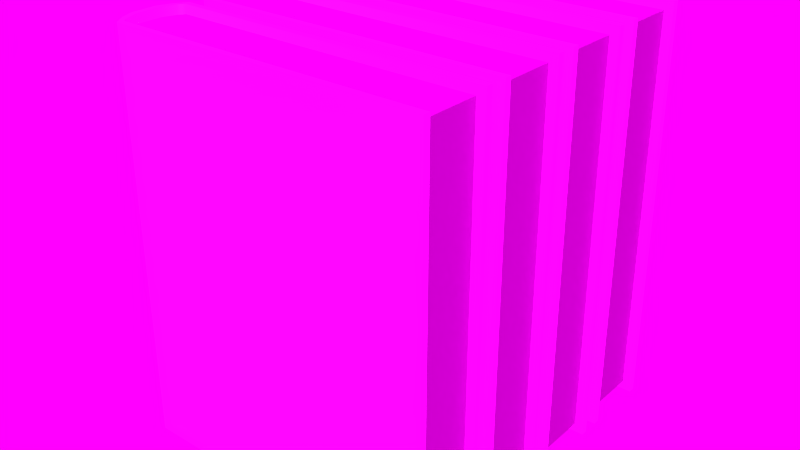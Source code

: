# Source: book.blend  (saved by Blender 2.93.20; exported with 4.5.12 LTS)
import bpy
from mathutils import Matrix  # noqa: F401  (used for matrix-valued properties, if any)

bpy.ops.wm.read_factory_settings(use_empty=True)
scene = bpy.context.scene
scene.name = 'Scene'

# ---- collections
col_collection_2 = bpy.data.collections.new('Collection 2'); scene.collection.children.link(col_collection_2)
col_collection_2_001 = bpy.data.collections.new('Collection 2.001'); scene.collection.children.link(col_collection_2_001)
col_collection_3 = bpy.data.collections.new('Collection 3'); scene.collection.children.link(col_collection_3)
col_collection_4 = bpy.data.collections.new('Collection 4'); scene.collection.children.link(col_collection_4)

# ---- images (referenced by path relative to the original .blend; pixels are not part of the script)
import os
ASSET_DIR = os.environ.get("B2B_ASSET_DIR", "")  # directory of the original .blend (textures are referenced by path, not embedded)
HERE = os.path.dirname(os.path.abspath(__file__))  # packed textures are extracted next to this script under _unpacked/

def load_image(name, relpath, width, height, colorspace="sRGB"):
    """Load a texture the original file referenced (path relative to the .blend, or extracted next to this script)."""
    p = next((c for c in (os.path.join(HERE, relpath), os.path.join(ASSET_DIR, relpath)) if relpath and os.path.exists(c)), "")
    if p:
        img = bpy.data.images.load(p, check_existing=True)
        img.name = name
    else:  # same state as the original file: an image datablock whose file is absent (Cycles renders it pink)
        img = bpy.data.images.new(name, width, height)
        img.source = "FILE"
        img.filepath = "//" + (relpath or name)
    img.colorspace_settings.name = colorspace
    return img
img_1278690406_1267376691__0_10611_jpg = load_image('1278690406_1267376691__0-10611.jpg', '1278690406_1267376691__0-10611.jpg', 1024, 1024, 'sRGB')
img_2999743831_0aeef6c2d3_b_nrm_jpg = load_image('2999743831_0aeef6c2d3_b_NRM.jpg', '2999743831_0aeef6c2d3_b_NRM.jpg', 1024, 1024, 'Non-Color')
img_2999743831_0aeef6c2d3_b_jpg_001 = load_image('2999743831_0aeef6c2d3_b.jpg.001', '2999743831_0aeef6c2d3_b.jpg', 1024, 1024, 'sRGB')
img_2999743831_0aeef6c2d3_b_nrm_jpg_001 = load_image('2999743831_0aeef6c2d3_b_NRM.jpg.001', '2999743831_0aeef6c2d3_b_NRM.jpg', 1024, 1024, 'Non-Color')
img_2999743831_0aeef6c2d3_b_jpg_002 = load_image('2999743831_0aeef6c2d3_b.jpg.002', '2999743831_0aeef6c2d3_b.jpg', 1024, 1024, 'sRGB')
img_1278690406_1267376691__0_10611_jpg_001 = load_image('1278690406_1267376691__0-10611.jpg.001', '1278690406_1267376691__0-10611.jpg', 1024, 1024, 'sRGB')
img_2999743831_0aeef6c2d3_b_nrm_jpg_002 = load_image('2999743831_0aeef6c2d3_b_NRM.jpg.002', '2999743831_0aeef6c2d3_b_NRM.jpg', 1024, 1024, 'Non-Color')
img_2999743831_0aeef6c2d3_b_jpg_003 = load_image('2999743831_0aeef6c2d3_b.jpg.003', '2999743831_0aeef6c2d3_b.jpg', 1024, 1024, 'sRGB')
img_1278690406_1267376691__0_10611_jpg_002 = load_image('1278690406_1267376691__0-10611.jpg.002', '1278690406_1267376691__0-10611.jpg', 1024, 1024, 'sRGB')
img_2999743831_0aeef6c2d3_b_nrm_jpg_003 = load_image('2999743831_0aeef6c2d3_b_NRM.jpg.003', '2999743831_0aeef6c2d3_b_NRM.jpg', 1024, 1024, 'Non-Color')
img_2999743831_0aeef6c2d3_b_jpg_004 = load_image('2999743831_0aeef6c2d3_b.jpg.004', '2999743831_0aeef6c2d3_b.jpg', 1024, 1024, 'sRGB')
img_1278690406_1267376691__0_10611_jpg_003 = load_image('1278690406_1267376691__0-10611.jpg.003', '1278690406_1267376691__0-10611.jpg', 1024, 1024, 'sRGB')
img_etnies_park_center_3k_hdr = load_image('Etnies_Park_Center_3k.hdr', 'Etnies_Park_Center_3k.hdr', 1024, 1024, 'Linear Rec.709')

# ---- materials (node trees are filled in below, after node groups)
mat_pasta = bpy.data.materials.new('pasta')
mat_paper = bpy.data.materials.new('paper')
mat_paper.displacement_method = 'DISPLACEMENT'
mat_paper.alpha_threshold = 0.0
mat_paper.roughness = 0.5
mat_paper_001 = bpy.data.materials.new('paper.001')
mat_paper_001.displacement_method = 'DISPLACEMENT'
mat_paper_001.alpha_threshold = 0.0
mat_paper_001.roughness = 0.5
mat_pasta_001 = bpy.data.materials.new('pasta.001')
mat_paper_002 = bpy.data.materials.new('paper.002')
mat_paper_002.displacement_method = 'DISPLACEMENT'
mat_paper_002.alpha_threshold = 0.0
mat_paper_002.roughness = 0.5
mat_pasta_002 = bpy.data.materials.new('pasta.002')
mat_paper_003 = bpy.data.materials.new('paper.003')
mat_paper_003.displacement_method = 'DISPLACEMENT'
mat_paper_003.alpha_threshold = 0.0
mat_paper_003.roughness = 0.5
mat_pasta_003 = bpy.data.materials.new('pasta.003')

# ---- material node trees
mat_pasta.use_nodes = True; mat_pasta.node_tree.nodes.clear()
_N = mat_pasta.node_tree.nodes; _L = mat_pasta.node_tree.links
n0 = _N.new('ShaderNodeBsdfPrincipled'); n0.name = 'Principled BSDF'; n0.location = (10, 300)
n0.distribution = 'GGX'
n0.subsurface_method = 'BURLEY'
n0.inputs[3].default_value = 1.45
n0.inputs[27].default_value = (0.0, 0.0, 0.0, 1.0)
n0.inputs[28].default_value = 1.0
n1 = _N.new('ShaderNodeOutputMaterial'); n1.name = 'Material Output'; n1.location = (300, 300)
n2 = _N.new('ShaderNodeTexImage'); n2.name = 'Image Texture'; n2.location = (-280, 280)
n2.image = img_1278690406_1267376691__0_10611_jpg
_L.new(n0.outputs[0], n1.inputs[0])
_L.new(n2.outputs[0], n0.inputs[0])
n1.is_active_output = True
mat_paper.use_nodes = True; mat_paper.node_tree.nodes.clear()
_N = mat_paper.node_tree.nodes; _L = mat_paper.node_tree.links
n0 = _N.new('ShaderNodeBsdfDiffuse'); n0.name = 'Diffuse BSDF'; n0.location = (155, 359)
n1 = _N.new('ShaderNodeOutputMaterial'); n1.name = 'Material Output'; n1.location = (404, 332)
n2 = _N.new('ShaderNodeTexImage'); n2.name = 'Image Texture.001'; n2.location = (-155, 108)
n2.width = 140
n2.image = img_2999743831_0aeef6c2d3_b_nrm_jpg
n3 = _N.new('ShaderNodeNormalMap'); n3.name = 'Normal Map'; n3.location = (62, 127)
n4 = _N.new('ShaderNodeTexImage'); n4.name = 'Image Texture'; n4.location = (-88, 376)
n4.width = 140
n4.image = img_2999743831_0aeef6c2d3_b_jpg_001
_L.new(n0.outputs[0], n1.inputs[0])
_L.new(n2.outputs[0], n3.inputs[1])
_L.new(n3.outputs[0], n0.inputs[2])
_L.new(n4.outputs[0], n0.inputs[0])
n1.is_active_output = True
mat_paper_001.use_nodes = True; mat_paper_001.node_tree.nodes.clear()
_N = mat_paper_001.node_tree.nodes; _L = mat_paper_001.node_tree.links
n0 = _N.new('ShaderNodeBsdfDiffuse'); n0.name = 'Diffuse BSDF'; n0.location = (155, 359)
n1 = _N.new('ShaderNodeOutputMaterial'); n1.name = 'Material Output'; n1.location = (404, 332)
n2 = _N.new('ShaderNodeTexImage'); n2.name = 'Image Texture.001'; n2.location = (-155, 108)
n2.width = 140
n2.image = img_2999743831_0aeef6c2d3_b_nrm_jpg_001
n3 = _N.new('ShaderNodeNormalMap'); n3.name = 'Normal Map'; n3.location = (62, 127)
n4 = _N.new('ShaderNodeTexImage'); n4.name = 'Image Texture'; n4.location = (-88, 376)
n4.width = 140
n4.image = img_2999743831_0aeef6c2d3_b_jpg_002
_L.new(n0.outputs[0], n1.inputs[0])
_L.new(n2.outputs[0], n3.inputs[1])
_L.new(n3.outputs[0], n0.inputs[2])
_L.new(n4.outputs[0], n0.inputs[0])
n1.is_active_output = True
mat_pasta_001.use_nodes = True; mat_pasta_001.node_tree.nodes.clear()
_N = mat_pasta_001.node_tree.nodes; _L = mat_pasta_001.node_tree.links
n0 = _N.new('ShaderNodeBsdfPrincipled'); n0.name = 'Principled BSDF'; n0.location = (10, 300)
n0.distribution = 'GGX'
n0.subsurface_method = 'BURLEY'
n0.inputs[3].default_value = 1.45
n0.inputs[27].default_value = (0.0, 0.0, 0.0, 1.0)
n0.inputs[28].default_value = 1.0
n1 = _N.new('ShaderNodeOutputMaterial'); n1.name = 'Material Output'; n1.location = (300, 300)
n2 = _N.new('ShaderNodeTexImage'); n2.name = 'Image Texture'; n2.location = (-280, 280)
n2.image = img_1278690406_1267376691__0_10611_jpg_001
_L.new(n0.outputs[0], n1.inputs[0])
_L.new(n2.outputs[0], n0.inputs[0])
n1.is_active_output = True
mat_paper_002.use_nodes = True; mat_paper_002.node_tree.nodes.clear()
_N = mat_paper_002.node_tree.nodes; _L = mat_paper_002.node_tree.links
n0 = _N.new('ShaderNodeBsdfDiffuse'); n0.name = 'Diffuse BSDF'; n0.location = (155, 359)
n1 = _N.new('ShaderNodeOutputMaterial'); n1.name = 'Material Output'; n1.location = (404, 332)
n2 = _N.new('ShaderNodeTexImage'); n2.name = 'Image Texture.001'; n2.location = (-155, 108)
n2.width = 140
n2.image = img_2999743831_0aeef6c2d3_b_nrm_jpg_002
n3 = _N.new('ShaderNodeNormalMap'); n3.name = 'Normal Map'; n3.location = (62, 127)
n4 = _N.new('ShaderNodeTexImage'); n4.name = 'Image Texture'; n4.location = (-88, 376)
n4.width = 140
n4.image = img_2999743831_0aeef6c2d3_b_jpg_003
_L.new(n0.outputs[0], n1.inputs[0])
_L.new(n2.outputs[0], n3.inputs[1])
_L.new(n3.outputs[0], n0.inputs[2])
_L.new(n4.outputs[0], n0.inputs[0])
n1.is_active_output = True
mat_pasta_002.use_nodes = True; mat_pasta_002.node_tree.nodes.clear()
_N = mat_pasta_002.node_tree.nodes; _L = mat_pasta_002.node_tree.links
n0 = _N.new('ShaderNodeBsdfPrincipled'); n0.name = 'Principled BSDF'; n0.location = (10, 300)
n0.distribution = 'GGX'
n0.subsurface_method = 'BURLEY'
n0.inputs[3].default_value = 1.45
n0.inputs[27].default_value = (0.0, 0.0, 0.0, 1.0)
n0.inputs[28].default_value = 1.0
n1 = _N.new('ShaderNodeOutputMaterial'); n1.name = 'Material Output'; n1.location = (300, 300)
n2 = _N.new('ShaderNodeTexImage'); n2.name = 'Image Texture'; n2.location = (-280, 280)
n2.image = img_1278690406_1267376691__0_10611_jpg_002
_L.new(n0.outputs[0], n1.inputs[0])
_L.new(n2.outputs[0], n0.inputs[0])
n1.is_active_output = True
mat_paper_003.use_nodes = True; mat_paper_003.node_tree.nodes.clear()
_N = mat_paper_003.node_tree.nodes; _L = mat_paper_003.node_tree.links
n0 = _N.new('ShaderNodeBsdfDiffuse'); n0.name = 'Diffuse BSDF'; n0.location = (155, 359)
n1 = _N.new('ShaderNodeOutputMaterial'); n1.name = 'Material Output'; n1.location = (404, 332)
n2 = _N.new('ShaderNodeTexImage'); n2.name = 'Image Texture.001'; n2.location = (-155, 108)
n2.width = 140
n2.image = img_2999743831_0aeef6c2d3_b_nrm_jpg_003
n3 = _N.new('ShaderNodeNormalMap'); n3.name = 'Normal Map'; n3.location = (62, 127)
n4 = _N.new('ShaderNodeTexImage'); n4.name = 'Image Texture'; n4.location = (-88, 376)
n4.width = 140
n4.image = img_2999743831_0aeef6c2d3_b_jpg_004
_L.new(n0.outputs[0], n1.inputs[0])
_L.new(n2.outputs[0], n3.inputs[1])
_L.new(n3.outputs[0], n0.inputs[2])
_L.new(n4.outputs[0], n0.inputs[0])
n1.is_active_output = True
mat_pasta_003.use_nodes = True; mat_pasta_003.node_tree.nodes.clear()
_N = mat_pasta_003.node_tree.nodes; _L = mat_pasta_003.node_tree.links
n0 = _N.new('ShaderNodeBsdfPrincipled'); n0.name = 'Principled BSDF'; n0.location = (10, 300)
n0.distribution = 'GGX'
n0.subsurface_method = 'BURLEY'
n0.inputs[3].default_value = 1.45
n0.inputs[27].default_value = (0.0, 0.0, 0.0, 1.0)
n0.inputs[28].default_value = 1.0
n1 = _N.new('ShaderNodeOutputMaterial'); n1.name = 'Material Output'; n1.location = (300, 300)
n2 = _N.new('ShaderNodeTexImage'); n2.name = 'Image Texture'; n2.location = (-280, 280)
n2.image = img_1278690406_1267376691__0_10611_jpg_003
_L.new(n0.outputs[0], n1.inputs[0])
_L.new(n2.outputs[0], n0.inputs[0])
n1.is_active_output = True

# ---- world
world_world_000 = bpy.data.worlds.new('World.000'); scene.world = world_world_000
world_world_000.use_nodes = True; world_world_000.node_tree.nodes.clear()
_N = world_world_000.node_tree.nodes; _L = world_world_000.node_tree.links
n0 = _N.new('ShaderNodeOutputWorld'); n0.name = 'World Output'; n0.location = (300, 300)
n1 = _N.new('ShaderNodeBackground'); n1.name = 'Background'; n1.location = (10, 300)
n2 = _N.new('ShaderNodeTexEnvironment'); n2.name = 'Environment Texture'; n2.location = (-177, 302)
n2.width = 140
n2.image = img_etnies_park_center_3k_hdr
_L.new(n1.outputs[0], n0.inputs[0])
_L.new(n2.outputs[0], n1.inputs[0])
n0.is_active_output = True
world_world_000.color = (1.0, 1.0, 1.0)
world_world_000.use_sun_shadow = False
world_world_000.sun_shadow_jitter_overblur = 0.0
world_world_000.light_settings.ao_factor = 0.5

# ---- meshes
me_cube_008 = bpy.data.meshes.new('Cube.008')
me_cube_008.from_pydata([(0.1455, -0.03347, 0.1784), (-0.1336, -0.03347, 0.1784), (-0.1359, -0.023, 0.1784), (-0.1455, -0.01101, 0.1784), (-0.1404, -0.01099, 0.1784), (-0.1287, -0.03347, 0.1784), (-0.141, -0.02303, 0.1784), (0.1377, -0.03347, 0.1784), (-0.1373, -0.02825, 0.1784), (-0.1323, -0.02824, 0.1784), (0.1455, -0.02755, 0.1784), (0.1377, -0.02756, 0.1783), (-0.1359, -0.023, 0.1704), (-0.1404, -0.01099, 0.1704), (0.1455, -0.02755, 0.1704), (-0.1323, -0.02824, 0.1704), (0.1377, -0.02756, 0.1704), (0.1455, -0.03347, 0.1704), (-0.1336, -0.03347, 0.1704), (-0.1287, -0.03347, 0.1704), (-0.1455, -0.01101, 0.1704), (-0.141, -0.02303, 0.1703), (0.1377, -0.03347, 0.1704), (-0.1373, -0.02825, 0.1703), (0.1455, 0.03347, 0.1784), (-0.1336, 0.03347, 0.1784), (-0.1359, 0.023, 0.1784), (-0.1404, 0.0, 0.1784), (-0.1455, 0.01101, 0.1784), (-0.1455, 0.0, 0.1784), (-0.1404, 0.01099, 0.1784), (-0.1287, 0.03347, 0.1784), (-0.141, 0.02303, 0.1784), (0.1377, 0.03347, 0.1784), (-0.1373, 0.02825, 0.1784), (-0.1323, 0.02824, 0.1784), (0.1455, 0.02755, 0.1784), (0.1377, 0.02756, 0.1783), (-0.1359, 0.023, 0.1704), (-0.1404, 0.0, 0.1704), (-0.1404, 0.01099, 0.1704), (0.1455, 0.02755, 0.1704), (-0.1323, 0.02824, 0.1704), (0.1377, 0.02756, 0.1704), (0.1455, 0.03347, 0.1704), (-0.1336, 0.03347, 0.1704), (-0.1287, 0.03347, 0.1704), (-0.1455, 0.01101, 0.1704), (-0.1455, 0.0, 0.1704), (-0.141, 0.02303, 0.1703), (0.1377, 0.03347, 0.1704), (-0.1373, 0.02825, 0.1703), (0.1455, -0.03347, -0.1784), (-0.1336, -0.03347, -0.1784), (-0.1359, -0.023, -0.1784), (-0.1455, -0.01101, -0.1784), (-0.1404, -0.01099, -0.1784), (-0.1287, -0.03347, -0.1784), (-0.141, -0.02303, -0.1784), (0.1377, -0.03347, -0.1784), (-0.1373, -0.02825, -0.1784), (-0.1323, -0.02824, -0.1784), (0.1455, -0.02755, -0.1784), (0.1377, -0.02756, -0.1783), (-0.1359, -0.023, -0.1704), (-0.1404, -0.01099, -0.1704), (0.1455, -0.02755, -0.1704), (-0.1323, -0.02824, -0.1704), (0.1377, -0.02756, -0.1704), (0.1455, -0.03347, -0.1704), (-0.1336, -0.03347, -0.1704), (-0.1287, -0.03347, -0.1704), (-0.1455, -0.01101, -0.1704), (-0.141, -0.02303, -0.1703), (0.1377, -0.03347, -0.1704), (-0.1373, -0.02825, -0.1703), (0.1455, 0.03347, -0.1784), (-0.1336, 0.03347, -0.1784), (-0.1359, 0.023, -0.1784), (-0.1404, 0.0, -0.1784), (-0.1455, 0.01101, -0.1784), (-0.1455, 0.0, -0.1784), (-0.1404, 0.01099, -0.1784), (-0.1287, 0.03347, -0.1784), (-0.141, 0.02303, -0.1784), (0.1377, 0.03347, -0.1784), (-0.1373, 0.02825, -0.1784), (-0.1323, 0.02824, -0.1784), (0.1455, 0.02755, -0.1784), (0.1377, 0.02756, -0.1783), (-0.1359, 0.023, -0.1704), (-0.1404, 0.0, -0.1704), (-0.1404, 0.01099, -0.1704), (0.1455, 0.02755, -0.1704), (-0.1323, 0.02824, -0.1704), (0.1377, 0.02756, -0.1704), (0.1455, 0.03347, -0.1704), (-0.1336, 0.03347, -0.1704), (-0.1287, 0.03347, -0.1704), (-0.1455, 0.01101, -0.1704), (-0.1455, 0.0, -0.1704), (-0.141, 0.02303, -0.1703), (0.1377, 0.03347, -0.1704), (-0.1373, 0.02825, -0.1703)], [], [(6, 4, 3), (15, 2, 9), (3, 48, 20), (13, 27, 4), (6, 20, 21), (11, 15, 9), (4, 29, 3), (23, 6, 21), (14, 11, 10), (21, 75, 23), (23, 70, 18), (48, 72, 20), (8, 2, 6), (17, 74, 69), (1, 9, 8), (18, 8, 23), (0, 11, 7), (5, 11, 9), (2, 13, 4), (20, 73, 21), (1, 19, 5), (0, 14, 10), (5, 22, 7), (7, 17, 0), (14, 69, 66), (19, 70, 71), (68, 14, 66), (98, 50, 102), (32, 30, 26), (26, 42, 35), (48, 28, 47), (27, 40, 30), (47, 32, 49), (37, 42, 43), (29, 30, 28), (51, 32, 34), (37, 41, 36), (51, 101, 49), (51, 97, 103), (47, 100, 48), (34, 26, 35), (102, 44, 96), (25, 35, 31), (45, 34, 25), (37, 24, 33), (31, 37, 33), (26, 40, 38), (49, 99, 47), (46, 25, 31), (41, 24, 36), (50, 31, 33), (44, 33, 24), (96, 41, 93), (97, 46, 98), (41, 95, 93), (58, 56, 54), (54, 67, 61), (100, 55, 72), (79, 65, 56), (72, 58, 73), (63, 67, 68), (81, 56, 55), (75, 58, 60), (63, 66, 62), (60, 54, 61), (53, 61, 57), (70, 60, 53), (63, 52, 59), (57, 63, 59), (54, 65, 64), (71, 53, 57), (66, 52, 62), (74, 57, 59), (69, 59, 52), (84, 82, 80), (94, 78, 87), (80, 100, 99), (92, 79, 82), (84, 99, 101), (89, 94, 87), (82, 81, 80), (103, 84, 101), (93, 89, 88), (86, 78, 84), (77, 87, 86), (97, 86, 103), (76, 89, 85), (83, 89, 87), (78, 92, 82), (77, 98, 83), (76, 93, 88), (83, 102, 85), (85, 96, 76), (22, 71, 74), (6, 2, 4), (13, 39, 27), (6, 3, 20), (4, 27, 29), (23, 8, 6), (21, 73, 75), (23, 75, 70), (8, 9, 2), (17, 22, 74), (1, 5, 9), (18, 1, 8), (0, 10, 11), (5, 7, 11), (20, 72, 73), (1, 18, 19), (0, 17, 14), (5, 19, 22), (7, 22, 17), (14, 17, 69), (19, 18, 70), (32, 28, 30), (26, 38, 42), (27, 39, 40), (37, 35, 42), (29, 27, 30), (37, 43, 41), (34, 32, 26), (25, 34, 35), (37, 36, 24), (31, 35, 37), (26, 30, 40), (41, 44, 24), (96, 44, 41), (41, 43, 95), (72, 55, 58), (71, 70, 53), (66, 69, 52), (74, 71, 57), (69, 74, 59), (93, 95, 89), (76, 96, 93), (22, 19, 71), (3, 29, 48), (48, 100, 72), (48, 29, 28), (47, 28, 32), (51, 49, 32), (51, 103, 101), (51, 45, 97), (47, 99, 100), (45, 51, 34), (49, 101, 99), (46, 45, 25), (100, 81, 55), (81, 79, 56), (75, 73, 58), (63, 68, 66), (53, 60, 61), (70, 75, 60), (57, 61, 63), (84, 78, 82), (80, 81, 100), (84, 80, 99), (82, 79, 81), (103, 86, 84), (97, 77, 86), (76, 88, 89), (85, 102, 96), (15, 12, 2), (11, 16, 15), (14, 16, 11), (2, 12, 13), (68, 16, 14), (98, 46, 50), (102, 50, 44), (50, 46, 31), (44, 50, 33), (97, 45, 46), (58, 55, 56), (54, 64, 67), (79, 91, 65), (63, 61, 67), (60, 58, 54), (63, 62, 52), (54, 56, 65), (94, 90, 78), (92, 91, 79), (89, 95, 94), (86, 87, 78), (77, 83, 87), (83, 85, 89), (78, 90, 92), (77, 97, 98), (83, 98, 102)])
me_cube_008.polygons.foreach_set('use_smooth', [True] * 188)
_uv = me_cube_008.uv_layers.new(name='UVMap')
_uv.uv.foreach_set('vector', [0.469, 0.03674, 0.4896, 0.02263, 0.4918, 0.03552, 0.4477, 0.009177, 0.4636, 0.02634, 0.4495, 0.02804, 0.4918, 0.03552, 0.5114, 0.05344, 0.4921, 0.05384, 0.4884, 0.0007736, 0.5119, 0.02152, 0.4896, 0.02263, 0.469, 0.03674, 0.4921, 0.05384, 0.4701, 0.05507, 0.02639, 0.01107, 0.4477, 0.009177, 0.4495, 0.02804, 0.4896, 0.02263, 0.5117, 0.03402, 0.4918, 0.03552, 0.4594, 0.0557, 0.469, 0.03674, 0.4701, 0.05507, 0.01383, 0.0292, 0.02639, 0.01107, 0.02226, 0.02299, 0.4701, 0.05507, 0.448, 0.9452, 0.4594, 0.0557, 0.4594, 0.0557, 0.4377, 0.9433, 0.4492, 0.05684, 0.5114, 0.05344, 0.4808, 0.9491, 0.4921, 0.05384, 0.4578, 0.03765, 0.4636, 0.02634, 0.469, 0.03674, 0.02215, 0.0344, 0.03014, 0.9665, 0.02046, 0.9661, 0.4477, 0.04155, 0.4495, 0.02804, 0.4578, 0.03765, 0.4492, 0.05684, 0.4578, 0.03765, 0.4594, 0.0557, 0.02414, 0.02525, 0.02639, 0.01107, 0.03101, 0.02203, 0.4405, 0.04043, 0.02639, 0.01107, 0.4495, 0.02804, 0.4636, 0.02634, 0.4884, 0.0007736, 0.4896, 0.02263, 0.4921, 0.05384, 0.4587, 0.9465, 0.4701, 0.05507, 0.4477, 0.04155, 0.4405, 0.05706, 0.4405, 0.04043, 0.02414, 0.02525, 0.01383, 0.0292, 0.02226, 0.02299, 0.4405, 0.04043, 0.03177, 0.03484, 0.03101, 0.02203, 0.03101, 0.02203, 0.02215, 0.0344, 0.02414, 0.02525, 0.01383, 0.0292, 0.02046, 0.9661, 0.0118, 0.9705, 0.4405, 0.05706, 0.4377, 0.9433, 0.429, 0.9425, 0.0, 0.9986, 0.01383, 0.0292, 0.0118, 0.9705, 0.5716, 0.9465, 0.9682, 0.03349, 0.968, 0.9656, 0.5543, 0.03914, 0.5342, 0.02389, 0.5601, 0.02906, 0.5601, 0.02906, 0.5765, 0.01281, 0.5741, 0.03155, 0.5114, 0.05344, 0.5315, 0.03663, 0.5307, 0.05491, 0.5119, 0.02152, 0.5362, 0.00213, 0.5342, 0.02389, 0.5307, 0.05491, 0.5543, 0.03914, 0.5526, 0.05737, 0.9744, 0.01004, 0.5765, 0.01281, 0.997, 0.001249, 0.5117, 0.03402, 0.5342, 0.02389, 0.5315, 0.03663, 0.5633, 0.05861, 0.5543, 0.03914, 0.5655, 0.04068, 0.9744, 0.01004, 0.9863, 0.02885, 0.9781, 0.02218, 0.5633, 0.05861, 0.5417, 0.9488, 0.5526, 0.05737, 0.5633, 0.05861, 0.5628, 0.9468, 0.5525, 0.9481, 0.5307, 0.05491, 0.5002, 0.9506, 0.5114, 0.05344, 0.5655, 0.04068, 0.5601, 0.02906, 0.5741, 0.03155, 0.968, 0.9656, 0.9778, 0.03358, 0.9776, 0.9657, 0.5754, 0.04515, 0.5741, 0.03155, 0.5827, 0.04444, 0.5735, 0.06033, 0.5655, 0.04068, 0.5754, 0.04515, 0.9744, 0.01004, 0.9762, 0.02433, 0.9694, 0.02073, 0.5827, 0.04444, 0.9744, 0.01004, 0.9694, 0.02073, 0.5601, 0.02906, 0.5362, 0.00213, 0.5636, 0.008508, 0.5526, 0.05737, 0.5196, 0.9502, 0.5307, 0.05491, 0.5821, 0.06105, 0.5754, 0.04515, 0.5827, 0.04444, 0.9863, 0.02885, 0.9762, 0.02433, 0.9781, 0.02218, 0.9682, 0.03349, 0.5827, 0.04444, 0.9694, 0.02073, 0.9778, 0.03358, 0.9694, 0.02073, 0.9762, 0.02433, 0.9776, 0.9657, 0.9863, 0.02885, 0.9861, 0.9707, 0.5628, 0.9468, 0.5821, 0.06105, 0.5716, 0.9465, 0.9863, 0.02885, 0.997, 0.9994, 0.9861, 0.9707, 0.4569, 0.9649, 0.4772, 0.9804, 0.451, 0.9751, 0.451, 0.9751, 0.4343, 0.9916, 0.4369, 0.9725, 0.5002, 0.9506, 0.4799, 0.9675, 0.4808, 0.9491, 0.4996, 0.9828, 0.4752, 1.002, 0.4772, 0.9804, 0.4808, 0.9491, 0.4569, 0.9649, 0.4587, 0.9465, 0.02353, 0.9901, 0.4343, 0.9916, 0.0, 0.9986, 0.4998, 0.9702, 0.4772, 0.9804, 0.4799, 0.9675, 0.448, 0.9452, 0.4569, 0.9649, 0.4456, 0.9633, 0.02353, 0.9901, 0.0118, 0.9705, 0.01996, 0.9776, 0.4456, 0.9633, 0.451, 0.9751, 0.4369, 0.9725, 0.4356, 0.9586, 0.4369, 0.9725, 0.4282, 0.9593, 0.4377, 0.9433, 0.4456, 0.9633, 0.4356, 0.9586, 0.02353, 0.9901, 0.02197, 0.9755, 0.02877, 0.9793, 0.4282, 0.9593, 0.02353, 0.9901, 0.02877, 0.9793, 0.451, 0.9751, 0.4752, 1.002, 0.4474, 0.996, 0.429, 0.9425, 0.4356, 0.9586, 0.4282, 0.9593, 0.0118, 0.9705, 0.02197, 0.9755, 0.01996, 0.9776, 0.03014, 0.9665, 0.4282, 0.9593, 0.02877, 0.9793, 0.02046, 0.9661, 0.02877, 0.9793, 0.02197, 0.9755, 0.5429, 0.9673, 0.5222, 0.9816, 0.5199, 0.9686, 0.5646, 0.9953, 0.5485, 0.9778, 0.5627, 0.976, 0.5199, 0.9686, 0.5002, 0.9506, 0.5196, 0.9502, 0.5234, 1.004, 0.4996, 0.9828, 0.5222, 0.9816, 0.5429, 0.9673, 0.5196, 0.9502, 0.5417, 0.9488, 0.9738, 0.9896, 0.5646, 0.9953, 0.5627, 0.976, 0.5222, 0.9816, 0.4998, 0.9702, 0.5199, 0.9686, 0.5525, 0.9481, 0.5429, 0.9673, 0.5417, 0.9488, 0.9861, 0.9707, 0.9738, 0.9896, 0.9778, 0.9772, 0.5543, 0.9663, 0.5485, 0.9778, 0.5429, 0.9673, 0.5644, 0.9623, 0.5627, 0.976, 0.5543, 0.9663, 0.5628, 0.9468, 0.5543, 0.9663, 0.5525, 0.9481, 0.9758, 0.975, 0.9738, 0.9896, 0.9689, 0.9785, 0.5718, 0.9633, 0.9738, 0.9896, 0.5627, 0.976, 0.5485, 0.9778, 0.5234, 1.004, 0.5222, 0.9816, 0.5644, 0.9623, 0.5716, 0.9465, 0.5718, 0.9633, 0.9758, 0.975, 0.9861, 0.9707, 0.9778, 0.9772, 0.5718, 0.9633, 0.968, 0.9656, 0.9689, 0.9785, 0.9689, 0.9785, 0.9776, 0.9657, 0.9758, 0.975, 0.03177, 0.03484, 0.429, 0.9425, 0.03014, 0.9665, 0.469, 0.03674, 0.4636, 0.02634, 0.4896, 0.02263, 0.4884, 0.0007736, 0.5123, 0.0, 0.5119, 0.02152, 0.469, 0.03674, 0.4918, 0.03552, 0.4921, 0.05384, 0.4896, 0.02263, 0.5119, 0.02152, 0.5117, 0.03402, 0.4594, 0.0557, 0.4578, 0.03765, 0.469, 0.03674, 0.4701, 0.05507, 0.4587, 0.9465, 0.448, 0.9452, 0.4594, 0.0557, 0.448, 0.9452, 0.4377, 0.9433, 0.4578, 0.03765, 0.4495, 0.02804, 0.4636, 0.02634, 0.02215, 0.0344, 0.03177, 0.03484, 0.03014, 0.9665, 0.4477, 0.04155, 0.4405, 0.04043, 0.4495, 0.02804, 0.4492, 0.05684, 0.4477, 0.04155, 0.4578, 0.03765, 0.02414, 0.02525, 0.02226, 0.02299, 0.02639, 0.01107, 0.4405, 0.04043, 0.03101, 0.02203, 0.02639, 0.01107, 0.4921, 0.05384, 0.4808, 0.9491, 0.4587, 0.9465, 0.4477, 0.04155, 0.4492, 0.05684, 0.4405, 0.05706, 0.02414, 0.02525, 0.02215, 0.0344, 0.01383, 0.0292, 0.4405, 0.04043, 0.4405, 0.05706, 0.03177, 0.03484, 0.03101, 0.02203, 0.03177, 0.03484, 0.02215, 0.0344, 0.01383, 0.0292, 0.02215, 0.0344, 0.02046, 0.9661, 0.4405, 0.05706, 0.4492, 0.05684, 0.4377, 0.9433, 0.5543, 0.03914, 0.5315, 0.03663, 0.5342, 0.02389, 0.5601, 0.02906, 0.5636, 0.008508, 0.5765, 0.01281, 0.5119, 0.02152, 0.5123, 0.0, 0.5362, 0.00213, 0.9744, 0.01004, 0.5741, 0.03155, 0.5765, 0.01281, 0.5117, 0.03402, 0.5119, 0.02152, 0.5342, 0.02389, 0.9744, 0.01004, 0.997, 0.001249, 0.9863, 0.02885, 0.5655, 0.04068, 0.5543, 0.03914, 0.5601, 0.02906, 0.5754, 0.04515, 0.5655, 0.04068, 0.5741, 0.03155, 0.9744, 0.01004, 0.9781, 0.02218, 0.9762, 0.02433, 0.5827, 0.04444, 0.5741, 0.03155, 0.9744, 0.01004, 0.5601, 0.02906, 0.5342, 0.02389, 0.5362, 0.00213, 0.9863, 0.02885, 0.9778, 0.03358, 0.9762, 0.02433, 0.9776, 0.9657, 0.9778, 0.03358, 0.9863, 0.02885, 0.9863, 0.02885, 0.997, 0.001249, 0.997, 0.9994, 0.4808, 0.9491, 0.4799, 0.9675, 0.4569, 0.9649, 0.429, 0.9425, 0.4377, 0.9433, 0.4356, 0.9586, 0.0118, 0.9705, 0.02046, 0.9661, 0.02197, 0.9755, 0.03014, 0.9665, 0.429, 0.9425, 0.4282, 0.9593, 0.02046, 0.9661, 0.03014, 0.9665, 0.02877, 0.9793, 0.9861, 0.9707, 0.997, 0.9994, 0.9738, 0.9896, 0.9758, 0.975, 0.9776, 0.9657, 0.9861, 0.9707, 0.03177, 0.03484, 0.4405, 0.05706, 0.429, 0.9425, 0.4918, 0.03552, 0.5117, 0.03402, 0.5114, 0.05344, 0.5114, 0.05344, 0.5002, 0.9506, 0.4808, 0.9491, 0.5114, 0.05344, 0.5117, 0.03402, 0.5315, 0.03663, 0.5307, 0.05491, 0.5315, 0.03663, 0.5543, 0.03914, 0.5633, 0.05861, 0.5526, 0.05737, 0.5543, 0.03914, 0.5633, 0.05861, 0.5525, 0.9481, 0.5417, 0.9488, 0.5633, 0.05861, 0.5735, 0.06033, 0.5628, 0.9468, 0.5307, 0.05491, 0.5196, 0.9502, 0.5002, 0.9506, 0.5735, 0.06033, 0.5633, 0.05861, 0.5655, 0.04068, 0.5526, 0.05737, 0.5417, 0.9488, 0.5196, 0.9502, 0.5821, 0.06105, 0.5735, 0.06033, 0.5754, 0.04515, 0.5002, 0.9506, 0.4998, 0.9702, 0.4799, 0.9675, 0.4998, 0.9702, 0.4996, 0.9828, 0.4772, 0.9804, 0.448, 0.9452, 0.4587, 0.9465, 0.4569, 0.9649, 0.02353, 0.9901, 0.0, 0.9986, 0.0118, 0.9705, 0.4356, 0.9586, 0.4456, 0.9633, 0.4369, 0.9725, 0.4377, 0.9433, 0.448, 0.9452, 0.4456, 0.9633, 0.4282, 0.9593, 0.4369, 0.9725, 0.02353, 0.9901, 0.5429, 0.9673, 0.5485, 0.9778, 0.5222, 0.9816, 0.5199, 0.9686, 0.4998, 0.9702, 0.5002, 0.9506, 0.5429, 0.9673, 0.5199, 0.9686, 0.5196, 0.9502, 0.5222, 0.9816, 0.4996, 0.9828, 0.4998, 0.9702, 0.5525, 0.9481, 0.5543, 0.9663, 0.5429, 0.9673, 0.5628, 0.9468, 0.5644, 0.9623, 0.5543, 0.9663, 0.9758, 0.975, 0.9778, 0.9772, 0.9738, 0.9896, 0.9689, 0.9785, 0.968, 0.9656, 0.9776, 0.9657, 0.4477, 0.009177, 0.4607, 0.005595, 0.4636, 0.02634, 0.02639, 0.01107, 0.004063, 0.001018, 0.4477, 0.009177, 0.01383, 0.0292, 0.004063, 0.001018, 0.02639, 0.01107, 0.4636, 0.02634, 0.4607, 0.005595, 0.4884, 0.0007736, 0.0, 0.9986, 0.004063, 0.001018, 0.01383, 0.0292, 0.5716, 0.9465, 0.5821, 0.06105, 0.9682, 0.03349, 0.968, 0.9656, 0.9682, 0.03349, 0.9778, 0.03358, 0.9682, 0.03349, 0.5821, 0.06105, 0.5827, 0.04444, 0.9778, 0.03358, 0.9682, 0.03349, 0.9694, 0.02073, 0.5628, 0.9468, 0.5735, 0.06033, 0.5821, 0.06105, 0.4569, 0.9649, 0.4799, 0.9675, 0.4772, 0.9804, 0.451, 0.9751, 0.4474, 0.996, 0.4343, 0.9916, 0.4996, 0.9828, 0.4993, 1.004, 0.4752, 1.002, 0.02353, 0.9901, 0.4369, 0.9725, 0.4343, 0.9916, 0.4456, 0.9633, 0.4569, 0.9649, 0.451, 0.9751, 0.02353, 0.9901, 0.01996, 0.9776, 0.02197, 0.9755, 0.451, 0.9751, 0.4772, 0.9804, 0.4752, 1.002, 0.5646, 0.9953, 0.5514, 0.9989, 0.5485, 0.9778, 0.5234, 1.004, 0.4993, 1.004, 0.4996, 0.9828, 0.9738, 0.9896, 0.997, 0.9994, 0.5646, 0.9953, 0.5543, 0.9663, 0.5627, 0.976, 0.5485, 0.9778, 0.5644, 0.9623, 0.5718, 0.9633, 0.5627, 0.976, 0.5718, 0.9633, 0.9689, 0.9785, 0.9738, 0.9896, 0.5485, 0.9778, 0.5514, 0.9989, 0.5234, 1.004, 0.5644, 0.9623, 0.5628, 0.9468, 0.5716, 0.9465, 0.5718, 0.9633, 0.5716, 0.9465, 0.968, 0.9656])
me_cube_008.materials.append(mat_pasta)
me_cube_008.use_remesh_preserve_volume = False
me_cube_008.use_remesh_preserve_attributes = False
me_cube_008.use_mirror_vertex_groups = False
me_cube_008.update()
me_cube_002 = bpy.data.meshes.new('Cube.002')
me_cube_002.from_pydata([(-0.1359, -0.023, 0.1704), (0.1377, -0.02165, 0.1704), (0.1377, -0.009806, 0.1704), (-0.1404, -0.01099, 0.1704), (-0.1323, -0.02824, 0.1704), (0.1377, -0.02756, 0.1704), (-0.1359, 0.023, 0.1704), (0.1377, 0.02165, 0.1704), (-0.1404, 0.0, 0.1704), (0.1377, 0.0, 0.1704), (0.1377, 0.009806, 0.1704), (-0.1404, 0.01099, 0.1704), (-0.1323, 0.02824, 0.1704), (0.1377, 0.02756, 0.1704), (-0.1359, -0.023, -0.1704), (0.1377, -0.02165, -0.1704), (0.1377, -0.009806, -0.1704), (-0.1404, -0.01099, -0.1704), (-0.1323, -0.02824, -0.1704), (0.1377, -0.02756, -0.1704), (-0.1359, 0.023, -0.1704), (0.1377, 0.02165, -0.1704), (-0.1404, 0.0, -0.1704), (0.1377, 0.0, -0.1704), (0.1377, 0.009806, -0.1704), (-0.1404, 0.01099, -0.1704), (-0.1323, 0.02824, -0.1704), (0.1377, 0.02756, -0.1704)], [], [(2, 8, 3), (4, 1, 0), (0, 2, 3), (16, 1, 15), (19, 1, 5), (23, 2, 16), (8, 10, 11), (12, 7, 13), (6, 10, 7), (7, 24, 21), (13, 21, 27), (10, 23, 24), (22, 16, 17), (18, 15, 19), (14, 16, 15), (24, 22, 25), (26, 21, 20), (20, 24, 25), (7, 10, 24), (10, 9, 23), (2, 9, 8), (4, 5, 1), (0, 1, 2), (16, 2, 1), (19, 15, 1), (23, 9, 2), (8, 9, 10), (12, 6, 7), (6, 11, 10), (13, 7, 21), (22, 23, 16), (18, 14, 15), (14, 17, 16), (24, 23, 22), (26, 27, 21), (20, 21, 24)])
me_cube_002.polygons.foreach_set('use_smooth', [True] * 36)
_uv = me_cube_002.uv_layers.new(name='UVMap')
_uv.uv.foreach_set('vector', [0.3749, 0.7702, 0.6137, 0.8258, 0.6137, 0.7635, 0.6077, 0.7554, 0.3758, 0.7928, 0.6109, 0.7851, 0.605, 0.7526, 0.37, 0.8275, 0.6088, 0.8207, 0.3732, 0.8203, 0.612, 0.7531, 0.3732, 0.7531, 0.3713, 0.7599, 0.6101, 0.7935, 0.6101, 0.7599, 0.3722, 0.8199, 0.6111, 0.7643, 0.3722, 0.7643, 0.6108, 0.7672, 0.3719, 0.8229, 0.6108, 0.8296, 0.6058, 0.7907, 0.3739, 0.7533, 0.3739, 0.7869, 0.6021, 0.8391, 0.367, 0.7643, 0.367, 0.8315, 0.6101, 0.823, 0.3713, 0.7558, 0.3713, 0.823, 0.6101, 0.7901, 0.3713, 0.7566, 0.3713, 0.7901, 0.6111, 0.8157, 0.3722, 0.76, 0.3722, 0.8157, 0.6293, 0.771, 0.3905, 0.8267, 0.6293, 0.8334, 0.6077, 0.7893, 0.3758, 0.7519, 0.3758, 0.7855, 0.604, 0.8469, 0.369, 0.772, 0.369, 0.8392, 0.3719, 0.7766, 0.6108, 0.8322, 0.6108, 0.7699, 0.6077, 0.754, 0.3758, 0.7914, 0.6109, 0.7837, 0.6079, 0.7603, 0.3729, 0.8352, 0.6117, 0.8285, 0.6101, 0.823, 0.6101, 0.7558, 0.3713, 0.7558, 0.6111, 0.8157, 0.6111, 0.76, 0.3722, 0.76, 0.3749, 0.7702, 0.3749, 0.8258, 0.6137, 0.8258, 0.6077, 0.7554, 0.3758, 0.7593, 0.3758, 0.7928, 0.605, 0.7526, 0.37, 0.7603, 0.37, 0.8275, 0.3732, 0.8203, 0.6121, 0.8203, 0.612, 0.7531, 0.3713, 0.7599, 0.3713, 0.7935, 0.6101, 0.7935, 0.3722, 0.8199, 0.6111, 0.8199, 0.6111, 0.7643, 0.6108, 0.7672, 0.3719, 0.7672, 0.3719, 0.8229, 0.6058, 0.7907, 0.6089, 0.761, 0.3739, 0.7533, 0.6021, 0.8391, 0.6059, 0.771, 0.367, 0.7643, 0.6101, 0.7901, 0.6101, 0.7566, 0.3713, 0.7566, 0.6293, 0.771, 0.3905, 0.771, 0.3905, 0.8267, 0.6077, 0.7893, 0.6109, 0.7596, 0.3758, 0.7519, 0.604, 0.8469, 0.6078, 0.7787, 0.369, 0.772, 0.3719, 0.7766, 0.3719, 0.8322, 0.6108, 0.8322, 0.6077, 0.754, 0.3758, 0.7579, 0.3758, 0.7914, 0.6079, 0.7603, 0.3729, 0.768, 0.3729, 0.8352])
me_cube_002.materials.append(mat_paper)
me_cube_002.use_remesh_preserve_volume = False
me_cube_002.use_remesh_preserve_attributes = False
me_cube_002.use_mirror_vertex_groups = False
me_cube_002.update()
me_cube_010 = bpy.data.meshes.new('Cube.010')
me_cube_010.from_pydata([(-0.1359, -0.023, 0.1704), (0.1377, -0.02165, 0.1704), (0.1377, -0.009806, 0.1704), (-0.1404, -0.01099, 0.1704), (-0.1323, -0.02824, 0.1704), (0.1377, -0.02756, 0.1704), (-0.1359, 0.023, 0.1704), (0.1377, 0.02165, 0.1704), (-0.1404, 0.0, 0.1704), (0.1377, 0.0, 0.1704), (0.1377, 0.009806, 0.1704), (-0.1404, 0.01099, 0.1704), (-0.1323, 0.02824, 0.1704), (0.1377, 0.02756, 0.1704), (-0.1359, -0.023, -0.1704), (0.1377, -0.02165, -0.1704), (0.1377, -0.009806, -0.1704), (-0.1404, -0.01099, -0.1704), (-0.1323, -0.02824, -0.1704), (0.1377, -0.02756, -0.1704), (-0.1359, 0.023, -0.1704), (0.1377, 0.02165, -0.1704), (-0.1404, 0.0, -0.1704), (0.1377, 0.0, -0.1704), (0.1377, 0.009806, -0.1704), (-0.1404, 0.01099, -0.1704), (-0.1323, 0.02824, -0.1704), (0.1377, 0.02756, -0.1704)], [], [(2, 8, 3), (4, 1, 0), (0, 2, 3), (16, 1, 15), (19, 1, 5), (23, 2, 16), (8, 10, 11), (12, 7, 13), (6, 10, 7), (7, 24, 21), (13, 21, 27), (10, 23, 24), (22, 16, 17), (18, 15, 19), (14, 16, 15), (24, 22, 25), (26, 21, 20), (20, 24, 25), (7, 10, 24), (10, 9, 23), (2, 9, 8), (4, 5, 1), (0, 1, 2), (16, 2, 1), (19, 15, 1), (23, 9, 2), (8, 9, 10), (12, 6, 7), (6, 11, 10), (13, 7, 21), (22, 23, 16), (18, 14, 15), (14, 17, 16), (24, 23, 22), (26, 27, 21), (20, 21, 24)])
me_cube_010.polygons.foreach_set('use_smooth', [True] * 36)
_uv = me_cube_010.uv_layers.new(name='UVMap')
_uv.uv.foreach_set('vector', [0.3749, 0.7702, 0.6137, 0.8258, 0.6137, 0.7635, 0.6077, 0.7554, 0.3758, 0.7928, 0.6109, 0.7851, 0.605, 0.7526, 0.37, 0.8275, 0.6088, 0.8207, 0.3732, 0.8203, 0.612, 0.7531, 0.3732, 0.7531, 0.3713, 0.7599, 0.6101, 0.7935, 0.6101, 0.7599, 0.3722, 0.8199, 0.6111, 0.7643, 0.3722, 0.7643, 0.6108, 0.7672, 0.3719, 0.8229, 0.6108, 0.8296, 0.6058, 0.7907, 0.3739, 0.7533, 0.3739, 0.7869, 0.6021, 0.8391, 0.367, 0.7643, 0.367, 0.8315, 0.6101, 0.823, 0.3713, 0.7558, 0.3713, 0.823, 0.6101, 0.7901, 0.3713, 0.7566, 0.3713, 0.7901, 0.6111, 0.8157, 0.3722, 0.76, 0.3722, 0.8157, 0.6293, 0.771, 0.3905, 0.8267, 0.6293, 0.8334, 0.6077, 0.7893, 0.3758, 0.7519, 0.3758, 0.7855, 0.604, 0.8469, 0.369, 0.772, 0.369, 0.8392, 0.3719, 0.7766, 0.6108, 0.8322, 0.6108, 0.7699, 0.6077, 0.754, 0.3758, 0.7914, 0.6109, 0.7837, 0.6079, 0.7603, 0.3729, 0.8352, 0.6117, 0.8285, 0.6101, 0.823, 0.6101, 0.7558, 0.3713, 0.7558, 0.6111, 0.8157, 0.6111, 0.76, 0.3722, 0.76, 0.3749, 0.7702, 0.3749, 0.8258, 0.6137, 0.8258, 0.6077, 0.7554, 0.3758, 0.7593, 0.3758, 0.7928, 0.605, 0.7526, 0.37, 0.7603, 0.37, 0.8275, 0.3732, 0.8203, 0.6121, 0.8203, 0.612, 0.7531, 0.3713, 0.7599, 0.3713, 0.7935, 0.6101, 0.7935, 0.3722, 0.8199, 0.6111, 0.8199, 0.6111, 0.7643, 0.6108, 0.7672, 0.3719, 0.7672, 0.3719, 0.8229, 0.6058, 0.7907, 0.6089, 0.761, 0.3739, 0.7533, 0.6021, 0.8391, 0.6059, 0.771, 0.367, 0.7643, 0.6101, 0.7901, 0.6101, 0.7566, 0.3713, 0.7566, 0.6293, 0.771, 0.3905, 0.771, 0.3905, 0.8267, 0.6077, 0.7893, 0.6109, 0.7596, 0.3758, 0.7519, 0.604, 0.8469, 0.6078, 0.7787, 0.369, 0.772, 0.3719, 0.7766, 0.3719, 0.8322, 0.6108, 0.8322, 0.6077, 0.754, 0.3758, 0.7579, 0.3758, 0.7914, 0.6079, 0.7603, 0.3729, 0.768, 0.3729, 0.8352])
me_cube_010.materials.append(mat_paper_001)
me_cube_010.use_remesh_preserve_volume = False
me_cube_010.use_remesh_preserve_attributes = False
me_cube_010.use_mirror_vertex_groups = False
me_cube_010.update()
me_cube_009 = bpy.data.meshes.new('Cube.009')
me_cube_009.from_pydata([(0.1455, -0.03347, 0.1784), (-0.1336, -0.03347, 0.1784), (-0.1359, -0.023, 0.1784), (-0.1455, -0.01101, 0.1784), (-0.1404, -0.01099, 0.1784), (-0.1287, -0.03347, 0.1784), (-0.141, -0.02303, 0.1784), (0.1377, -0.03347, 0.1784), (-0.1373, -0.02825, 0.1784), (-0.1323, -0.02824, 0.1784), (0.1455, -0.02755, 0.1784), (0.1377, -0.02756, 0.1783), (-0.1359, -0.023, 0.1704), (-0.1404, -0.01099, 0.1704), (0.1455, -0.02755, 0.1704), (-0.1323, -0.02824, 0.1704), (0.1377, -0.02756, 0.1704), (0.1455, -0.03347, 0.1704), (-0.1336, -0.03347, 0.1704), (-0.1287, -0.03347, 0.1704), (-0.1455, -0.01101, 0.1704), (-0.141, -0.02303, 0.1703), (0.1377, -0.03347, 0.1704), (-0.1373, -0.02825, 0.1703), (0.1455, 0.03347, 0.1784), (-0.1336, 0.03347, 0.1784), (-0.1359, 0.023, 0.1784), (-0.1404, 0.0, 0.1784), (-0.1455, 0.01101, 0.1784), (-0.1455, 0.0, 0.1784), (-0.1404, 0.01099, 0.1784), (-0.1287, 0.03347, 0.1784), (-0.141, 0.02303, 0.1784), (0.1377, 0.03347, 0.1784), (-0.1373, 0.02825, 0.1784), (-0.1323, 0.02824, 0.1784), (0.1455, 0.02755, 0.1784), (0.1377, 0.02756, 0.1783), (-0.1359, 0.023, 0.1704), (-0.1404, 0.0, 0.1704), (-0.1404, 0.01099, 0.1704), (0.1455, 0.02755, 0.1704), (-0.1323, 0.02824, 0.1704), (0.1377, 0.02756, 0.1704), (0.1455, 0.03347, 0.1704), (-0.1336, 0.03347, 0.1704), (-0.1287, 0.03347, 0.1704), (-0.1455, 0.01101, 0.1704), (-0.1455, 0.0, 0.1704), (-0.141, 0.02303, 0.1703), (0.1377, 0.03347, 0.1704), (-0.1373, 0.02825, 0.1703), (0.1455, -0.03347, -0.1784), (-0.1336, -0.03347, -0.1784), (-0.1359, -0.023, -0.1784), (-0.1455, -0.01101, -0.1784), (-0.1404, -0.01099, -0.1784), (-0.1287, -0.03347, -0.1784), (-0.141, -0.02303, -0.1784), (0.1377, -0.03347, -0.1784), (-0.1373, -0.02825, -0.1784), (-0.1323, -0.02824, -0.1784), (0.1455, -0.02755, -0.1784), (0.1377, -0.02756, -0.1783), (-0.1359, -0.023, -0.1704), (-0.1404, -0.01099, -0.1704), (0.1455, -0.02755, -0.1704), (-0.1323, -0.02824, -0.1704), (0.1377, -0.02756, -0.1704), (0.1455, -0.03347, -0.1704), (-0.1336, -0.03347, -0.1704), (-0.1287, -0.03347, -0.1704), (-0.1455, -0.01101, -0.1704), (-0.141, -0.02303, -0.1703), (0.1377, -0.03347, -0.1704), (-0.1373, -0.02825, -0.1703), (0.1455, 0.03347, -0.1784), (-0.1336, 0.03347, -0.1784), (-0.1359, 0.023, -0.1784), (-0.1404, 0.0, -0.1784), (-0.1455, 0.01101, -0.1784), (-0.1455, 0.0, -0.1784), (-0.1404, 0.01099, -0.1784), (-0.1287, 0.03347, -0.1784), (-0.141, 0.02303, -0.1784), (0.1377, 0.03347, -0.1784), (-0.1373, 0.02825, -0.1784), (-0.1323, 0.02824, -0.1784), (0.1455, 0.02755, -0.1784), (0.1377, 0.02756, -0.1783), (-0.1359, 0.023, -0.1704), (-0.1404, 0.0, -0.1704), (-0.1404, 0.01099, -0.1704), (0.1455, 0.02755, -0.1704), (-0.1323, 0.02824, -0.1704), (0.1377, 0.02756, -0.1704), (0.1455, 0.03347, -0.1704), (-0.1336, 0.03347, -0.1704), (-0.1287, 0.03347, -0.1704), (-0.1455, 0.01101, -0.1704), (-0.1455, 0.0, -0.1704), (-0.141, 0.02303, -0.1703), (0.1377, 0.03347, -0.1704), (-0.1373, 0.02825, -0.1703)], [], [(6, 4, 3), (15, 2, 9), (3, 48, 20), (13, 27, 4), (6, 20, 21), (11, 15, 9), (4, 29, 3), (23, 6, 21), (14, 11, 10), (21, 75, 23), (23, 70, 18), (48, 72, 20), (8, 2, 6), (17, 74, 69), (1, 9, 8), (18, 8, 23), (0, 11, 7), (5, 11, 9), (2, 13, 4), (20, 73, 21), (1, 19, 5), (0, 14, 10), (5, 22, 7), (7, 17, 0), (14, 69, 66), (19, 70, 71), (68, 14, 66), (98, 50, 102), (32, 30, 26), (26, 42, 35), (48, 28, 47), (27, 40, 30), (47, 32, 49), (37, 42, 43), (29, 30, 28), (51, 32, 34), (37, 41, 36), (51, 101, 49), (51, 97, 103), (47, 100, 48), (34, 26, 35), (102, 44, 96), (25, 35, 31), (45, 34, 25), (37, 24, 33), (31, 37, 33), (26, 40, 38), (49, 99, 47), (46, 25, 31), (41, 24, 36), (50, 31, 33), (44, 33, 24), (96, 41, 93), (97, 46, 98), (41, 95, 93), (58, 56, 54), (54, 67, 61), (100, 55, 72), (79, 65, 56), (72, 58, 73), (63, 67, 68), (81, 56, 55), (75, 58, 60), (63, 66, 62), (60, 54, 61), (53, 61, 57), (70, 60, 53), (63, 52, 59), (57, 63, 59), (54, 65, 64), (71, 53, 57), (66, 52, 62), (74, 57, 59), (69, 59, 52), (84, 82, 80), (94, 78, 87), (80, 100, 99), (92, 79, 82), (84, 99, 101), (89, 94, 87), (82, 81, 80), (103, 84, 101), (93, 89, 88), (86, 78, 84), (77, 87, 86), (97, 86, 103), (76, 89, 85), (83, 89, 87), (78, 92, 82), (77, 98, 83), (76, 93, 88), (83, 102, 85), (85, 96, 76), (22, 71, 74), (6, 2, 4), (13, 39, 27), (6, 3, 20), (4, 27, 29), (23, 8, 6), (21, 73, 75), (23, 75, 70), (8, 9, 2), (17, 22, 74), (1, 5, 9), (18, 1, 8), (0, 10, 11), (5, 7, 11), (20, 72, 73), (1, 18, 19), (0, 17, 14), (5, 19, 22), (7, 22, 17), (14, 17, 69), (19, 18, 70), (32, 28, 30), (26, 38, 42), (27, 39, 40), (37, 35, 42), (29, 27, 30), (37, 43, 41), (34, 32, 26), (25, 34, 35), (37, 36, 24), (31, 35, 37), (26, 30, 40), (41, 44, 24), (96, 44, 41), (41, 43, 95), (72, 55, 58), (71, 70, 53), (66, 69, 52), (74, 71, 57), (69, 74, 59), (93, 95, 89), (76, 96, 93), (22, 19, 71), (3, 29, 48), (48, 100, 72), (48, 29, 28), (47, 28, 32), (51, 49, 32), (51, 103, 101), (51, 45, 97), (47, 99, 100), (45, 51, 34), (49, 101, 99), (100, 81, 55), (81, 79, 56), (75, 73, 58), (53, 60, 61), (70, 75, 60), (63, 62, 52), (57, 61, 63), (80, 81, 100), (84, 80, 99), (82, 79, 81), (103, 86, 84), (97, 77, 86), (77, 97, 98), (83, 98, 102), (85, 102, 96), (15, 12, 2), (11, 16, 15), (14, 16, 11), (2, 12, 13), (68, 16, 14), (98, 46, 50), (102, 50, 44), (46, 45, 25), (50, 46, 31), (44, 50, 33), (97, 45, 46), (58, 55, 56), (54, 64, 67), (79, 91, 65), (63, 61, 67), (63, 68, 66), (60, 58, 54), (54, 56, 65), (84, 78, 82), (94, 90, 78), (92, 91, 79), (89, 95, 94), (86, 87, 78), (77, 83, 87), (76, 88, 89), (83, 85, 89), (78, 90, 92)])
me_cube_009.polygons.foreach_set('use_smooth', [True] * 188)
_uv = me_cube_009.uv_layers.new(name='UVMap')
_uv.uv.foreach_set('vector', [0.469, 0.03674, 0.4896, 0.02263, 0.4918, 0.03552, 0.4477, 0.009177, 0.4636, 0.02634, 0.4495, 0.02804, 0.4918, 0.03552, 0.5114, 0.05344, 0.4921, 0.05384, 0.4884, 0.0007736, 0.5119, 0.02152, 0.4896, 0.02263, 0.469, 0.03674, 0.4921, 0.05384, 0.4701, 0.05507, 0.02639, 0.01107, 0.4477, 0.009177, 0.4495, 0.02804, 0.4896, 0.02263, 0.5117, 0.03402, 0.4918, 0.03552, 0.4594, 0.0557, 0.469, 0.03674, 0.4701, 0.05507, 0.01383, 0.0292, 0.02639, 0.01107, 0.02226, 0.02299, 0.4701, 0.05507, 0.448, 0.9452, 0.4594, 0.0557, 0.4594, 0.0557, 0.4377, 0.9433, 0.4492, 0.05684, 0.5114, 0.05344, 0.4808, 0.9491, 0.4921, 0.05384, 0.4578, 0.03765, 0.4636, 0.02634, 0.469, 0.03674, 0.02215, 0.0344, 0.03014, 0.9665, 0.02046, 0.9661, 0.4477, 0.04155, 0.4495, 0.02804, 0.4578, 0.03765, 0.4492, 0.05684, 0.4578, 0.03765, 0.4594, 0.0557, 0.02414, 0.02525, 0.02639, 0.01107, 0.03101, 0.02203, 0.4405, 0.04043, 0.02639, 0.01107, 0.4495, 0.02804, 0.4636, 0.02634, 0.4884, 0.0007736, 0.4896, 0.02263, 0.4921, 0.05384, 0.4587, 0.9465, 0.4701, 0.05507, 0.4477, 0.04155, 0.4405, 0.05706, 0.4405, 0.04043, 0.02414, 0.02525, 0.01383, 0.0292, 0.02226, 0.02299, 0.4405, 0.04043, 0.03177, 0.03484, 0.03101, 0.02203, 0.03101, 0.02203, 0.02215, 0.0344, 0.02414, 0.02525, 0.01383, 0.0292, 0.02046, 0.9661, 0.0118, 0.9705, 0.4405, 0.05706, 0.4377, 0.9433, 0.429, 0.9425, 0.0, 0.9986, 0.01383, 0.0292, 0.0118, 0.9705, 0.5716, 0.9465, 0.9682, 0.03349, 0.968, 0.9656, 0.5543, 0.03914, 0.5342, 0.02389, 0.5601, 0.02906, 0.5601, 0.02906, 0.5765, 0.01281, 0.5741, 0.03155, 0.5114, 0.05344, 0.5315, 0.03663, 0.5307, 0.05491, 0.5119, 0.02152, 0.5362, 0.00213, 0.5342, 0.02389, 0.5307, 0.05491, 0.5543, 0.03914, 0.5526, 0.05737, 0.9744, 0.01004, 0.5765, 0.01281, 0.997, 0.001249, 0.5117, 0.03402, 0.5342, 0.02389, 0.5315, 0.03663, 0.5633, 0.05861, 0.5543, 0.03914, 0.5655, 0.04068, 0.9744, 0.01004, 0.9863, 0.02885, 0.9781, 0.02218, 0.5633, 0.05861, 0.5417, 0.9488, 0.5526, 0.05737, 0.5633, 0.05861, 0.5628, 0.9468, 0.5525, 0.9481, 0.5307, 0.05491, 0.5002, 0.9506, 0.5114, 0.05344, 0.5655, 0.04068, 0.5601, 0.02906, 0.5741, 0.03155, 0.968, 0.9656, 0.9778, 0.03358, 0.9776, 0.9657, 0.5754, 0.04515, 0.5741, 0.03155, 0.5827, 0.04444, 0.5735, 0.06033, 0.5655, 0.04068, 0.5754, 0.04515, 0.9744, 0.01004, 0.9762, 0.02433, 0.9694, 0.02073, 0.5827, 0.04444, 0.9744, 0.01004, 0.9694, 0.02073, 0.5601, 0.02906, 0.5362, 0.00213, 0.5636, 0.008508, 0.5526, 0.05737, 0.5196, 0.9502, 0.5307, 0.05491, 0.5821, 0.06105, 0.5754, 0.04515, 0.5827, 0.04444, 0.9863, 0.02885, 0.9762, 0.02433, 0.9781, 0.02218, 0.9682, 0.03349, 0.5827, 0.04444, 0.9694, 0.02073, 0.9778, 0.03358, 0.9694, 0.02073, 0.9762, 0.02433, 0.9776, 0.9657, 0.9863, 0.02885, 0.9861, 0.9707, 0.5628, 0.9468, 0.5821, 0.06105, 0.5716, 0.9465, 0.9863, 0.02885, 0.997, 0.9994, 0.9861, 0.9707, 0.4569, 0.9649, 0.4772, 0.9804, 0.451, 0.9751, 0.451, 0.9751, 0.4343, 0.9916, 0.4369, 0.9725, 0.5002, 0.9506, 0.4799, 0.9675, 0.4808, 0.9491, 0.4996, 0.9828, 0.4752, 1.002, 0.4772, 0.9804, 0.4808, 0.9491, 0.4569, 0.9649, 0.4587, 0.9465, 0.02353, 0.9901, 0.4343, 0.9916, 0.0, 0.9986, 0.4998, 0.9702, 0.4772, 0.9804, 0.4799, 0.9675, 0.448, 0.9452, 0.4569, 0.9649, 0.4456, 0.9633, 0.02353, 0.9901, 0.0118, 0.9705, 0.01996, 0.9776, 0.4456, 0.9633, 0.451, 0.9751, 0.4369, 0.9725, 0.4356, 0.9586, 0.4369, 0.9725, 0.4282, 0.9593, 0.4377, 0.9433, 0.4456, 0.9633, 0.4356, 0.9586, 0.02353, 0.9901, 0.02197, 0.9755, 0.02877, 0.9793, 0.4282, 0.9593, 0.02353, 0.9901, 0.02877, 0.9793, 0.451, 0.9751, 0.4752, 1.002, 0.4474, 0.996, 0.429, 0.9425, 0.4356, 0.9586, 0.4282, 0.9593, 0.0118, 0.9705, 0.02197, 0.9755, 0.01996, 0.9776, 0.03014, 0.9665, 0.4282, 0.9593, 0.02877, 0.9793, 0.02046, 0.9661, 0.02877, 0.9793, 0.02197, 0.9755, 0.5429, 0.9673, 0.5222, 0.9816, 0.5199, 0.9686, 0.5646, 0.9953, 0.5485, 0.9778, 0.5627, 0.976, 0.5199, 0.9686, 0.5002, 0.9506, 0.5196, 0.9502, 0.5234, 1.004, 0.4996, 0.9828, 0.5222, 0.9816, 0.5429, 0.9673, 0.5196, 0.9502, 0.5417, 0.9488, 0.9738, 0.9896, 0.5646, 0.9953, 0.5627, 0.976, 0.5222, 0.9816, 0.4998, 0.9702, 0.5199, 0.9686, 0.5525, 0.9481, 0.5429, 0.9673, 0.5417, 0.9488, 0.9861, 0.9707, 0.9738, 0.9896, 0.9778, 0.9772, 0.5543, 0.9663, 0.5485, 0.9778, 0.5429, 0.9673, 0.5644, 0.9623, 0.5627, 0.976, 0.5543, 0.9663, 0.5628, 0.9468, 0.5543, 0.9663, 0.5525, 0.9481, 0.9758, 0.975, 0.9738, 0.9896, 0.9689, 0.9785, 0.5718, 0.9633, 0.9738, 0.9896, 0.5627, 0.976, 0.5485, 0.9778, 0.5234, 1.004, 0.5222, 0.9816, 0.5644, 0.9623, 0.5716, 0.9465, 0.5718, 0.9633, 0.9758, 0.975, 0.9861, 0.9707, 0.9778, 0.9772, 0.5718, 0.9633, 0.968, 0.9656, 0.9689, 0.9785, 0.9689, 0.9785, 0.9776, 0.9657, 0.9758, 0.975, 0.03177, 0.03484, 0.429, 0.9425, 0.03014, 0.9665, 0.469, 0.03674, 0.4636, 0.02634, 0.4896, 0.02263, 0.4884, 0.0007736, 0.5123, 0.0, 0.5119, 0.02152, 0.469, 0.03674, 0.4918, 0.03552, 0.4921, 0.05384, 0.4896, 0.02263, 0.5119, 0.02152, 0.5117, 0.03402, 0.4594, 0.0557, 0.4578, 0.03765, 0.469, 0.03674, 0.4701, 0.05507, 0.4587, 0.9465, 0.448, 0.9452, 0.4594, 0.0557, 0.448, 0.9452, 0.4377, 0.9433, 0.4578, 0.03765, 0.4495, 0.02804, 0.4636, 0.02634, 0.02215, 0.0344, 0.03177, 0.03484, 0.03014, 0.9665, 0.4477, 0.04155, 0.4405, 0.04043, 0.4495, 0.02804, 0.4492, 0.05684, 0.4477, 0.04155, 0.4578, 0.03765, 0.02414, 0.02525, 0.02226, 0.02299, 0.02639, 0.01107, 0.4405, 0.04043, 0.03101, 0.02203, 0.02639, 0.01107, 0.4921, 0.05384, 0.4808, 0.9491, 0.4587, 0.9465, 0.4477, 0.04155, 0.4492, 0.05684, 0.4405, 0.05706, 0.02414, 0.02525, 0.02215, 0.0344, 0.01383, 0.0292, 0.4405, 0.04043, 0.4405, 0.05706, 0.03177, 0.03484, 0.03101, 0.02203, 0.03177, 0.03484, 0.02215, 0.0344, 0.01383, 0.0292, 0.02215, 0.0344, 0.02046, 0.9661, 0.4405, 0.05706, 0.4492, 0.05684, 0.4377, 0.9433, 0.5543, 0.03914, 0.5315, 0.03663, 0.5342, 0.02389, 0.5601, 0.02906, 0.5636, 0.008508, 0.5765, 0.01281, 0.5119, 0.02152, 0.5123, 0.0, 0.5362, 0.00213, 0.9744, 0.01004, 0.5741, 0.03155, 0.5765, 0.01281, 0.5117, 0.03402, 0.5119, 0.02152, 0.5342, 0.02389, 0.9744, 0.01004, 0.997, 0.001249, 0.9863, 0.02885, 0.5655, 0.04068, 0.5543, 0.03914, 0.5601, 0.02906, 0.5754, 0.04515, 0.5655, 0.04068, 0.5741, 0.03155, 0.9744, 0.01004, 0.9781, 0.02218, 0.9762, 0.02433, 0.5827, 0.04444, 0.5741, 0.03155, 0.9744, 0.01004, 0.5601, 0.02906, 0.5342, 0.02389, 0.5362, 0.00213, 0.9863, 0.02885, 0.9778, 0.03358, 0.9762, 0.02433, 0.9776, 0.9657, 0.9778, 0.03358, 0.9863, 0.02885, 0.9863, 0.02885, 0.997, 0.001249, 0.997, 0.9994, 0.4808, 0.9491, 0.4799, 0.9675, 0.4569, 0.9649, 0.429, 0.9425, 0.4377, 0.9433, 0.4356, 0.9586, 0.0118, 0.9705, 0.02046, 0.9661, 0.02197, 0.9755, 0.03014, 0.9665, 0.429, 0.9425, 0.4282, 0.9593, 0.02046, 0.9661, 0.03014, 0.9665, 0.02877, 0.9793, 0.9861, 0.9707, 0.997, 0.9994, 0.9738, 0.9896, 0.9758, 0.975, 0.9776, 0.9657, 0.9861, 0.9707, 0.03177, 0.03484, 0.4405, 0.05706, 0.429, 0.9425, 0.4918, 0.03552, 0.5117, 0.03402, 0.5114, 0.05344, 0.5114, 0.05344, 0.5002, 0.9506, 0.4808, 0.9491, 0.5114, 0.05344, 0.5117, 0.03402, 0.5315, 0.03663, 0.5307, 0.05491, 0.5315, 0.03663, 0.5543, 0.03914, 0.5633, 0.05861, 0.5526, 0.05737, 0.5543, 0.03914, 0.5633, 0.05861, 0.5525, 0.9481, 0.5417, 0.9488, 0.5633, 0.05861, 0.5735, 0.06033, 0.5628, 0.9468, 0.5307, 0.05491, 0.5196, 0.9502, 0.5002, 0.9506, 0.5735, 0.06033, 0.5633, 0.05861, 0.5655, 0.04068, 0.5526, 0.05737, 0.5417, 0.9488, 0.5196, 0.9502, 0.5002, 0.9506, 0.4998, 0.9702, 0.4799, 0.9675, 0.4998, 0.9702, 0.4996, 0.9828, 0.4772, 0.9804, 0.448, 0.9452, 0.4587, 0.9465, 0.4569, 0.9649, 0.4356, 0.9586, 0.4456, 0.9633, 0.4369, 0.9725, 0.4377, 0.9433, 0.448, 0.9452, 0.4456, 0.9633, 0.02353, 0.9901, 0.01996, 0.9776, 0.02197, 0.9755, 0.4282, 0.9593, 0.4369, 0.9725, 0.02353, 0.9901, 0.5199, 0.9686, 0.4998, 0.9702, 0.5002, 0.9506, 0.5429, 0.9673, 0.5199, 0.9686, 0.5196, 0.9502, 0.5222, 0.9816, 0.4996, 0.9828, 0.4998, 0.9702, 0.5525, 0.9481, 0.5543, 0.9663, 0.5429, 0.9673, 0.5628, 0.9468, 0.5644, 0.9623, 0.5543, 0.9663, 0.5644, 0.9623, 0.5628, 0.9468, 0.5716, 0.9465, 0.5718, 0.9633, 0.5716, 0.9465, 0.968, 0.9656, 0.9689, 0.9785, 0.968, 0.9656, 0.9776, 0.9657, 0.4477, 0.009177, 0.4607, 0.005595, 0.4636, 0.02634, 0.02639, 0.01107, 0.004063, 0.001018, 0.4477, 0.009177, 0.01383, 0.0292, 0.004063, 0.001018, 0.02639, 0.01107, 0.4636, 0.02634, 0.4607, 0.005595, 0.4884, 0.0007736, 0.0, 0.9986, 0.004063, 0.001018, 0.01383, 0.0292, 0.5716, 0.9465, 0.5821, 0.06105, 0.9682, 0.03349, 0.968, 0.9656, 0.9682, 0.03349, 0.9778, 0.03358, 0.5821, 0.06105, 0.5735, 0.06033, 0.5754, 0.04515, 0.9682, 0.03349, 0.5821, 0.06105, 0.5827, 0.04444, 0.9778, 0.03358, 0.9682, 0.03349, 0.9694, 0.02073, 0.5628, 0.9468, 0.5735, 0.06033, 0.5821, 0.06105, 0.4569, 0.9649, 0.4799, 0.9675, 0.4772, 0.9804, 0.451, 0.9751, 0.4474, 0.996, 0.4343, 0.9916, 0.4996, 0.9828, 0.4993, 1.004, 0.4752, 1.002, 0.02353, 0.9901, 0.4369, 0.9725, 0.4343, 0.9916, 0.02353, 0.9901, 0.0, 0.9986, 0.0118, 0.9705, 0.4456, 0.9633, 0.4569, 0.9649, 0.451, 0.9751, 0.451, 0.9751, 0.4772, 0.9804, 0.4752, 1.002, 0.5429, 0.9673, 0.5485, 0.9778, 0.5222, 0.9816, 0.5646, 0.9953, 0.5514, 0.9989, 0.5485, 0.9778, 0.5234, 1.004, 0.4993, 1.004, 0.4996, 0.9828, 0.9738, 0.9896, 0.997, 0.9994, 0.5646, 0.9953, 0.5543, 0.9663, 0.5627, 0.976, 0.5485, 0.9778, 0.5644, 0.9623, 0.5718, 0.9633, 0.5627, 0.976, 0.9758, 0.975, 0.9778, 0.9772, 0.9738, 0.9896, 0.5718, 0.9633, 0.9689, 0.9785, 0.9738, 0.9896, 0.5485, 0.9778, 0.5514, 0.9989, 0.5234, 1.004])
me_cube_009.materials.append(mat_pasta_001)
me_cube_009.use_remesh_preserve_volume = False
me_cube_009.use_remesh_preserve_attributes = False
me_cube_009.use_mirror_vertex_groups = False
me_cube_009.update()
me_cube_012 = bpy.data.meshes.new('Cube.012')
me_cube_012.from_pydata([(-0.1359, -0.023, 0.1704), (0.1377, -0.02165, 0.1704), (0.1377, -0.009806, 0.1704), (-0.1404, -0.01099, 0.1704), (-0.1323, -0.02824, 0.1704), (0.1377, -0.02756, 0.1704), (-0.1359, 0.023, 0.1704), (0.1377, 0.02165, 0.1704), (-0.1404, 0.0, 0.1704), (0.1377, 0.0, 0.1704), (0.1377, 0.009806, 0.1704), (-0.1404, 0.01099, 0.1704), (-0.1323, 0.02824, 0.1704), (0.1377, 0.02756, 0.1704), (-0.1359, -0.023, -0.1704), (0.1377, -0.02165, -0.1704), (0.1377, -0.009806, -0.1704), (-0.1404, -0.01099, -0.1704), (-0.1323, -0.02824, -0.1704), (0.1377, -0.02756, -0.1704), (-0.1359, 0.023, -0.1704), (0.1377, 0.02165, -0.1704), (-0.1404, 0.0, -0.1704), (0.1377, 0.0, -0.1704), (0.1377, 0.009806, -0.1704), (-0.1404, 0.01099, -0.1704), (-0.1323, 0.02824, -0.1704), (0.1377, 0.02756, -0.1704)], [], [(2, 8, 3), (4, 1, 0), (0, 2, 3), (16, 1, 15), (19, 1, 5), (23, 2, 16), (8, 10, 11), (12, 7, 13), (6, 10, 7), (7, 24, 21), (13, 21, 27), (10, 23, 24), (22, 16, 17), (18, 15, 19), (14, 16, 15), (24, 22, 25), (26, 21, 20), (20, 24, 25), (7, 10, 24), (10, 9, 23), (2, 9, 8), (4, 5, 1), (0, 1, 2), (16, 2, 1), (19, 15, 1), (23, 9, 2), (8, 9, 10), (12, 6, 7), (6, 11, 10), (13, 7, 21), (22, 23, 16), (18, 14, 15), (14, 17, 16), (24, 23, 22), (26, 27, 21), (20, 21, 24)])
me_cube_012.polygons.foreach_set('use_smooth', [True] * 36)
_uv = me_cube_012.uv_layers.new(name='UVMap')
_uv.uv.foreach_set('vector', [0.3749, 0.7702, 0.6137, 0.8258, 0.6137, 0.7635, 0.6077, 0.7554, 0.3758, 0.7928, 0.6109, 0.7851, 0.605, 0.7526, 0.37, 0.8275, 0.6088, 0.8207, 0.3732, 0.8203, 0.612, 0.7531, 0.3732, 0.7531, 0.3713, 0.7599, 0.6101, 0.7935, 0.6101, 0.7599, 0.3722, 0.8199, 0.6111, 0.7643, 0.3722, 0.7643, 0.6108, 0.7672, 0.3719, 0.8229, 0.6108, 0.8296, 0.6058, 0.7907, 0.3739, 0.7533, 0.3739, 0.7869, 0.6021, 0.8391, 0.367, 0.7643, 0.367, 0.8315, 0.6101, 0.823, 0.3713, 0.7558, 0.3713, 0.823, 0.6101, 0.7901, 0.3713, 0.7566, 0.3713, 0.7901, 0.6111, 0.8157, 0.3722, 0.76, 0.3722, 0.8157, 0.6293, 0.771, 0.3905, 0.8267, 0.6293, 0.8334, 0.6077, 0.7893, 0.3758, 0.7519, 0.3758, 0.7855, 0.604, 0.8469, 0.369, 0.772, 0.369, 0.8392, 0.3719, 0.7766, 0.6108, 0.8322, 0.6108, 0.7699, 0.6077, 0.754, 0.3758, 0.7914, 0.6109, 0.7837, 0.6079, 0.7603, 0.3729, 0.8352, 0.6117, 0.8285, 0.6101, 0.823, 0.6101, 0.7558, 0.3713, 0.7558, 0.6111, 0.8157, 0.6111, 0.76, 0.3722, 0.76, 0.3749, 0.7702, 0.3749, 0.8258, 0.6137, 0.8258, 0.6077, 0.7554, 0.3758, 0.7593, 0.3758, 0.7928, 0.605, 0.7526, 0.37, 0.7603, 0.37, 0.8275, 0.3732, 0.8203, 0.6121, 0.8203, 0.612, 0.7531, 0.3713, 0.7599, 0.3713, 0.7935, 0.6101, 0.7935, 0.3722, 0.8199, 0.6111, 0.8199, 0.6111, 0.7643, 0.6108, 0.7672, 0.3719, 0.7672, 0.3719, 0.8229, 0.6058, 0.7907, 0.6089, 0.761, 0.3739, 0.7533, 0.6021, 0.8391, 0.6059, 0.771, 0.367, 0.7643, 0.6101, 0.7901, 0.6101, 0.7566, 0.3713, 0.7566, 0.6293, 0.771, 0.3905, 0.771, 0.3905, 0.8267, 0.6077, 0.7893, 0.6109, 0.7596, 0.3758, 0.7519, 0.604, 0.8469, 0.6078, 0.7787, 0.369, 0.772, 0.3719, 0.7766, 0.3719, 0.8322, 0.6108, 0.8322, 0.6077, 0.754, 0.3758, 0.7579, 0.3758, 0.7914, 0.6079, 0.7603, 0.3729, 0.768, 0.3729, 0.8352])
me_cube_012.materials.append(mat_paper_002)
me_cube_012.use_remesh_preserve_volume = False
me_cube_012.use_remesh_preserve_attributes = False
me_cube_012.use_mirror_vertex_groups = False
me_cube_012.update()
me_cube_011 = bpy.data.meshes.new('Cube.011')
me_cube_011.from_pydata([(0.1455, -0.03347, 0.1784), (-0.1336, -0.03347, 0.1784), (-0.1359, -0.023, 0.1784), (-0.1455, -0.01101, 0.1784), (-0.1404, -0.01099, 0.1784), (-0.1287, -0.03347, 0.1784), (-0.141, -0.02303, 0.1784), (0.1377, -0.03347, 0.1784), (-0.1373, -0.02825, 0.1784), (-0.1323, -0.02824, 0.1784), (0.1455, -0.02755, 0.1784), (0.1377, -0.02756, 0.1783), (-0.1359, -0.023, 0.1704), (-0.1404, -0.01099, 0.1704), (0.1455, -0.02755, 0.1704), (-0.1323, -0.02824, 0.1704), (0.1377, -0.02756, 0.1704), (0.1455, -0.03347, 0.1704), (-0.1336, -0.03347, 0.1704), (-0.1287, -0.03347, 0.1704), (-0.1455, -0.01101, 0.1704), (-0.141, -0.02303, 0.1703), (0.1377, -0.03347, 0.1704), (-0.1373, -0.02825, 0.1703), (0.1455, 0.03347, 0.1784), (-0.1336, 0.03347, 0.1784), (-0.1359, 0.023, 0.1784), (-0.1404, 0.0, 0.1784), (-0.1455, 0.01101, 0.1784), (-0.1455, 0.0, 0.1784), (-0.1404, 0.01099, 0.1784), (-0.1287, 0.03347, 0.1784), (-0.141, 0.02303, 0.1784), (0.1377, 0.03347, 0.1784), (-0.1373, 0.02825, 0.1784), (-0.1323, 0.02824, 0.1784), (0.1455, 0.02755, 0.1784), (0.1377, 0.02756, 0.1783), (-0.1359, 0.023, 0.1704), (-0.1404, 0.0, 0.1704), (-0.1404, 0.01099, 0.1704), (0.1455, 0.02755, 0.1704), (-0.1323, 0.02824, 0.1704), (0.1377, 0.02756, 0.1704), (0.1455, 0.03347, 0.1704), (-0.1336, 0.03347, 0.1704), (-0.1287, 0.03347, 0.1704), (-0.1455, 0.01101, 0.1704), (-0.1455, 0.0, 0.1704), (-0.141, 0.02303, 0.1703), (0.1377, 0.03347, 0.1704), (-0.1373, 0.02825, 0.1703), (0.1455, -0.03347, -0.1784), (-0.1336, -0.03347, -0.1784), (-0.1359, -0.023, -0.1784), (-0.1455, -0.01101, -0.1784), (-0.1404, -0.01099, -0.1784), (-0.1287, -0.03347, -0.1784), (-0.141, -0.02303, -0.1784), (0.1377, -0.03347, -0.1784), (-0.1373, -0.02825, -0.1784), (-0.1323, -0.02824, -0.1784), (0.1455, -0.02755, -0.1784), (0.1377, -0.02756, -0.1783), (-0.1359, -0.023, -0.1704), (-0.1404, -0.01099, -0.1704), (0.1455, -0.02755, -0.1704), (-0.1323, -0.02824, -0.1704), (0.1377, -0.02756, -0.1704), (0.1455, -0.03347, -0.1704), (-0.1336, -0.03347, -0.1704), (-0.1287, -0.03347, -0.1704), (-0.1455, -0.01101, -0.1704), (-0.141, -0.02303, -0.1703), (0.1377, -0.03347, -0.1704), (-0.1373, -0.02825, -0.1703), (0.1455, 0.03347, -0.1784), (-0.1336, 0.03347, -0.1784), (-0.1359, 0.023, -0.1784), (-0.1404, 0.0, -0.1784), (-0.1455, 0.01101, -0.1784), (-0.1455, 0.0, -0.1784), (-0.1404, 0.01099, -0.1784), (-0.1287, 0.03347, -0.1784), (-0.141, 0.02303, -0.1784), (0.1377, 0.03347, -0.1784), (-0.1373, 0.02825, -0.1784), (-0.1323, 0.02824, -0.1784), (0.1455, 0.02755, -0.1784), (0.1377, 0.02756, -0.1783), (-0.1359, 0.023, -0.1704), (-0.1404, 0.0, -0.1704), (-0.1404, 0.01099, -0.1704), (0.1455, 0.02755, -0.1704), (-0.1323, 0.02824, -0.1704), (0.1377, 0.02756, -0.1704), (0.1455, 0.03347, -0.1704), (-0.1336, 0.03347, -0.1704), (-0.1287, 0.03347, -0.1704), (-0.1455, 0.01101, -0.1704), (-0.1455, 0.0, -0.1704), (-0.141, 0.02303, -0.1703), (0.1377, 0.03347, -0.1704), (-0.1373, 0.02825, -0.1703)], [], [(6, 4, 3), (15, 2, 9), (3, 48, 20), (13, 27, 4), (6, 20, 21), (11, 15, 9), (4, 29, 3), (23, 6, 21), (14, 11, 10), (21, 75, 23), (23, 70, 18), (48, 72, 20), (8, 2, 6), (17, 74, 69), (1, 9, 8), (18, 8, 23), (0, 11, 7), (5, 11, 9), (2, 13, 4), (20, 73, 21), (1, 19, 5), (0, 14, 10), (5, 22, 7), (7, 17, 0), (14, 69, 66), (19, 70, 71), (68, 14, 66), (98, 50, 102), (32, 30, 26), (26, 42, 35), (48, 28, 47), (27, 40, 30), (47, 32, 49), (37, 42, 43), (29, 30, 28), (51, 32, 34), (37, 41, 36), (51, 101, 49), (51, 97, 103), (47, 100, 48), (34, 26, 35), (102, 44, 96), (25, 35, 31), (45, 34, 25), (37, 24, 33), (31, 37, 33), (26, 40, 38), (49, 99, 47), (46, 25, 31), (41, 24, 36), (50, 31, 33), (44, 33, 24), (96, 41, 93), (97, 46, 98), (41, 95, 93), (58, 56, 54), (54, 67, 61), (100, 55, 72), (79, 65, 56), (72, 58, 73), (63, 67, 68), (81, 56, 55), (75, 58, 60), (63, 66, 62), (60, 54, 61), (53, 61, 57), (70, 60, 53), (63, 52, 59), (57, 63, 59), (54, 65, 64), (71, 53, 57), (66, 52, 62), (74, 57, 59), (69, 59, 52), (84, 82, 80), (94, 78, 87), (80, 100, 99), (92, 79, 82), (84, 99, 101), (89, 94, 87), (82, 81, 80), (103, 84, 101), (93, 89, 88), (86, 78, 84), (77, 87, 86), (97, 86, 103), (76, 89, 85), (83, 89, 87), (78, 92, 82), (77, 98, 83), (76, 93, 88), (83, 102, 85), (85, 96, 76), (22, 71, 74), (6, 2, 4), (13, 39, 27), (6, 3, 20), (4, 27, 29), (23, 8, 6), (21, 73, 75), (23, 75, 70), (8, 9, 2), (17, 22, 74), (1, 5, 9), (18, 1, 8), (0, 10, 11), (5, 7, 11), (20, 72, 73), (1, 18, 19), (0, 17, 14), (5, 19, 22), (7, 22, 17), (14, 17, 69), (19, 18, 70), (32, 28, 30), (26, 38, 42), (27, 39, 40), (37, 35, 42), (29, 27, 30), (37, 43, 41), (34, 32, 26), (25, 34, 35), (37, 36, 24), (31, 35, 37), (26, 30, 40), (41, 44, 24), (96, 44, 41), (41, 43, 95), (72, 55, 58), (71, 70, 53), (66, 69, 52), (74, 71, 57), (69, 74, 59), (93, 95, 89), (76, 96, 93), (22, 19, 71), (3, 29, 48), (48, 100, 72), (48, 29, 28), (47, 28, 32), (51, 49, 32), (51, 103, 101), (51, 45, 97), (47, 99, 100), (45, 51, 34), (49, 101, 99), (100, 81, 55), (75, 73, 58), (60, 58, 54), (70, 75, 60), (63, 62, 52), (80, 81, 100), (84, 80, 99), (103, 86, 84), (77, 83, 87), (97, 77, 86), (76, 88, 89), (83, 85, 89), (85, 102, 96), (15, 12, 2), (11, 16, 15), (14, 16, 11), (2, 12, 13), (68, 16, 14), (98, 46, 50), (102, 50, 44), (46, 45, 25), (50, 46, 31), (44, 50, 33), (97, 45, 46), (58, 55, 56), (54, 64, 67), (79, 91, 65), (63, 61, 67), (81, 79, 56), (63, 68, 66), (53, 60, 61), (57, 61, 63), (54, 56, 65), (84, 78, 82), (94, 90, 78), (92, 91, 79), (89, 95, 94), (82, 79, 81), (86, 87, 78), (78, 90, 92), (77, 97, 98), (83, 98, 102)])
me_cube_011.polygons.foreach_set('use_smooth', [True] * 188)
_uv = me_cube_011.uv_layers.new(name='UVMap')
_uv.uv.foreach_set('vector', [0.469, 0.03674, 0.4896, 0.02263, 0.4918, 0.03552, 0.4477, 0.009177, 0.4636, 0.02634, 0.4495, 0.02804, 0.4918, 0.03552, 0.5114, 0.05344, 0.4921, 0.05384, 0.4884, 0.0007736, 0.5119, 0.02152, 0.4896, 0.02263, 0.469, 0.03674, 0.4921, 0.05384, 0.4701, 0.05507, 0.02639, 0.01107, 0.4477, 0.009177, 0.4495, 0.02804, 0.4896, 0.02263, 0.5117, 0.03402, 0.4918, 0.03552, 0.4594, 0.0557, 0.469, 0.03674, 0.4701, 0.05507, 0.01383, 0.0292, 0.02639, 0.01107, 0.02226, 0.02299, 0.4701, 0.05507, 0.448, 0.9452, 0.4594, 0.0557, 0.4594, 0.0557, 0.4377, 0.9433, 0.4492, 0.05684, 0.5114, 0.05344, 0.4808, 0.9491, 0.4921, 0.05384, 0.4578, 0.03765, 0.4636, 0.02634, 0.469, 0.03674, 0.02215, 0.0344, 0.03014, 0.9665, 0.02046, 0.9661, 0.4477, 0.04155, 0.4495, 0.02804, 0.4578, 0.03765, 0.4492, 0.05684, 0.4578, 0.03765, 0.4594, 0.0557, 0.02414, 0.02525, 0.02639, 0.01107, 0.03101, 0.02203, 0.4405, 0.04043, 0.02639, 0.01107, 0.4495, 0.02804, 0.4636, 0.02634, 0.4884, 0.0007736, 0.4896, 0.02263, 0.4921, 0.05384, 0.4587, 0.9465, 0.4701, 0.05507, 0.4477, 0.04155, 0.4405, 0.05706, 0.4405, 0.04043, 0.02414, 0.02525, 0.01383, 0.0292, 0.02226, 0.02299, 0.4405, 0.04043, 0.03177, 0.03484, 0.03101, 0.02203, 0.03101, 0.02203, 0.02215, 0.0344, 0.02414, 0.02525, 0.01383, 0.0292, 0.02046, 0.9661, 0.0118, 0.9705, 0.4405, 0.05706, 0.4377, 0.9433, 0.429, 0.9425, 0.0, 0.9986, 0.01383, 0.0292, 0.0118, 0.9705, 0.5716, 0.9465, 0.9682, 0.03349, 0.968, 0.9656, 0.5543, 0.03914, 0.5342, 0.02389, 0.5601, 0.02906, 0.5601, 0.02906, 0.5765, 0.01281, 0.5741, 0.03155, 0.5114, 0.05344, 0.5315, 0.03663, 0.5307, 0.05491, 0.5119, 0.02152, 0.5362, 0.00213, 0.5342, 0.02389, 0.5307, 0.05491, 0.5543, 0.03914, 0.5526, 0.05737, 0.9744, 0.01004, 0.5765, 0.01281, 0.997, 0.001249, 0.5117, 0.03402, 0.5342, 0.02389, 0.5315, 0.03663, 0.5633, 0.05861, 0.5543, 0.03914, 0.5655, 0.04068, 0.9744, 0.01004, 0.9863, 0.02885, 0.9781, 0.02218, 0.5633, 0.05861, 0.5417, 0.9488, 0.5526, 0.05737, 0.5633, 0.05861, 0.5628, 0.9468, 0.5525, 0.9481, 0.5307, 0.05491, 0.5002, 0.9506, 0.5114, 0.05344, 0.5655, 0.04068, 0.5601, 0.02906, 0.5741, 0.03155, 0.968, 0.9656, 0.9778, 0.03358, 0.9776, 0.9657, 0.5754, 0.04515, 0.5741, 0.03155, 0.5827, 0.04444, 0.5735, 0.06033, 0.5655, 0.04068, 0.5754, 0.04515, 0.9744, 0.01004, 0.9762, 0.02433, 0.9694, 0.02073, 0.5827, 0.04444, 0.9744, 0.01004, 0.9694, 0.02073, 0.5601, 0.02906, 0.5362, 0.00213, 0.5636, 0.008508, 0.5526, 0.05737, 0.5196, 0.9502, 0.5307, 0.05491, 0.5821, 0.06105, 0.5754, 0.04515, 0.5827, 0.04444, 0.9863, 0.02885, 0.9762, 0.02433, 0.9781, 0.02218, 0.9682, 0.03349, 0.5827, 0.04444, 0.9694, 0.02073, 0.9778, 0.03358, 0.9694, 0.02073, 0.9762, 0.02433, 0.9776, 0.9657, 0.9863, 0.02885, 0.9861, 0.9707, 0.5628, 0.9468, 0.5821, 0.06105, 0.5716, 0.9465, 0.9863, 0.02885, 0.997, 0.9994, 0.9861, 0.9707, 0.4569, 0.9649, 0.4772, 0.9804, 0.451, 0.9751, 0.451, 0.9751, 0.4343, 0.9916, 0.4369, 0.9725, 0.5002, 0.9506, 0.4799, 0.9675, 0.4808, 0.9491, 0.4996, 0.9828, 0.4752, 1.002, 0.4772, 0.9804, 0.4808, 0.9491, 0.4569, 0.9649, 0.4587, 0.9465, 0.02353, 0.9901, 0.4343, 0.9916, 0.0, 0.9986, 0.4998, 0.9702, 0.4772, 0.9804, 0.4799, 0.9675, 0.448, 0.9452, 0.4569, 0.9649, 0.4456, 0.9633, 0.02353, 0.9901, 0.0118, 0.9705, 0.01996, 0.9776, 0.4456, 0.9633, 0.451, 0.9751, 0.4369, 0.9725, 0.4356, 0.9586, 0.4369, 0.9725, 0.4282, 0.9593, 0.4377, 0.9433, 0.4456, 0.9633, 0.4356, 0.9586, 0.02353, 0.9901, 0.02197, 0.9755, 0.02877, 0.9793, 0.4282, 0.9593, 0.02353, 0.9901, 0.02877, 0.9793, 0.451, 0.9751, 0.4752, 1.002, 0.4474, 0.996, 0.429, 0.9425, 0.4356, 0.9586, 0.4282, 0.9593, 0.0118, 0.9705, 0.02197, 0.9755, 0.01996, 0.9776, 0.03014, 0.9665, 0.4282, 0.9593, 0.02877, 0.9793, 0.02046, 0.9661, 0.02877, 0.9793, 0.02197, 0.9755, 0.5429, 0.9673, 0.5222, 0.9816, 0.5199, 0.9686, 0.5646, 0.9953, 0.5485, 0.9778, 0.5627, 0.976, 0.5199, 0.9686, 0.5002, 0.9506, 0.5196, 0.9502, 0.5234, 1.004, 0.4996, 0.9828, 0.5222, 0.9816, 0.5429, 0.9673, 0.5196, 0.9502, 0.5417, 0.9488, 0.9738, 0.9896, 0.5646, 0.9953, 0.5627, 0.976, 0.5222, 0.9816, 0.4998, 0.9702, 0.5199, 0.9686, 0.5525, 0.9481, 0.5429, 0.9673, 0.5417, 0.9488, 0.9861, 0.9707, 0.9738, 0.9896, 0.9778, 0.9772, 0.5543, 0.9663, 0.5485, 0.9778, 0.5429, 0.9673, 0.5644, 0.9623, 0.5627, 0.976, 0.5543, 0.9663, 0.5628, 0.9468, 0.5543, 0.9663, 0.5525, 0.9481, 0.9758, 0.975, 0.9738, 0.9896, 0.9689, 0.9785, 0.5718, 0.9633, 0.9738, 0.9896, 0.5627, 0.976, 0.5485, 0.9778, 0.5234, 1.004, 0.5222, 0.9816, 0.5644, 0.9623, 0.5716, 0.9465, 0.5718, 0.9633, 0.9758, 0.975, 0.9861, 0.9707, 0.9778, 0.9772, 0.5718, 0.9633, 0.968, 0.9656, 0.9689, 0.9785, 0.9689, 0.9785, 0.9776, 0.9657, 0.9758, 0.975, 0.03177, 0.03484, 0.429, 0.9425, 0.03014, 0.9665, 0.469, 0.03674, 0.4636, 0.02634, 0.4896, 0.02263, 0.4884, 0.0007736, 0.5123, 0.0, 0.5119, 0.02152, 0.469, 0.03674, 0.4918, 0.03552, 0.4921, 0.05384, 0.4896, 0.02263, 0.5119, 0.02152, 0.5117, 0.03402, 0.4594, 0.0557, 0.4578, 0.03765, 0.469, 0.03674, 0.4701, 0.05507, 0.4587, 0.9465, 0.448, 0.9452, 0.4594, 0.0557, 0.448, 0.9452, 0.4377, 0.9433, 0.4578, 0.03765, 0.4495, 0.02804, 0.4636, 0.02634, 0.02215, 0.0344, 0.03177, 0.03484, 0.03014, 0.9665, 0.4477, 0.04155, 0.4405, 0.04043, 0.4495, 0.02804, 0.4492, 0.05684, 0.4477, 0.04155, 0.4578, 0.03765, 0.02414, 0.02525, 0.02226, 0.02299, 0.02639, 0.01107, 0.4405, 0.04043, 0.03101, 0.02203, 0.02639, 0.01107, 0.4921, 0.05384, 0.4808, 0.9491, 0.4587, 0.9465, 0.4477, 0.04155, 0.4492, 0.05684, 0.4405, 0.05706, 0.02414, 0.02525, 0.02215, 0.0344, 0.01383, 0.0292, 0.4405, 0.04043, 0.4405, 0.05706, 0.03177, 0.03484, 0.03101, 0.02203, 0.03177, 0.03484, 0.02215, 0.0344, 0.01383, 0.0292, 0.02215, 0.0344, 0.02046, 0.9661, 0.4405, 0.05706, 0.4492, 0.05684, 0.4377, 0.9433, 0.5543, 0.03914, 0.5315, 0.03663, 0.5342, 0.02389, 0.5601, 0.02906, 0.5636, 0.008508, 0.5765, 0.01281, 0.5119, 0.02152, 0.5123, 0.0, 0.5362, 0.00213, 0.9744, 0.01004, 0.5741, 0.03155, 0.5765, 0.01281, 0.5117, 0.03402, 0.5119, 0.02152, 0.5342, 0.02389, 0.9744, 0.01004, 0.997, 0.001249, 0.9863, 0.02885, 0.5655, 0.04068, 0.5543, 0.03914, 0.5601, 0.02906, 0.5754, 0.04515, 0.5655, 0.04068, 0.5741, 0.03155, 0.9744, 0.01004, 0.9781, 0.02218, 0.9762, 0.02433, 0.5827, 0.04444, 0.5741, 0.03155, 0.9744, 0.01004, 0.5601, 0.02906, 0.5342, 0.02389, 0.5362, 0.00213, 0.9863, 0.02885, 0.9778, 0.03358, 0.9762, 0.02433, 0.9776, 0.9657, 0.9778, 0.03358, 0.9863, 0.02885, 0.9863, 0.02885, 0.997, 0.001249, 0.997, 0.9994, 0.4808, 0.9491, 0.4799, 0.9675, 0.4569, 0.9649, 0.429, 0.9425, 0.4377, 0.9433, 0.4356, 0.9586, 0.0118, 0.9705, 0.02046, 0.9661, 0.02197, 0.9755, 0.03014, 0.9665, 0.429, 0.9425, 0.4282, 0.9593, 0.02046, 0.9661, 0.03014, 0.9665, 0.02877, 0.9793, 0.9861, 0.9707, 0.997, 0.9994, 0.9738, 0.9896, 0.9758, 0.975, 0.9776, 0.9657, 0.9861, 0.9707, 0.03177, 0.03484, 0.4405, 0.05706, 0.429, 0.9425, 0.4918, 0.03552, 0.5117, 0.03402, 0.5114, 0.05344, 0.5114, 0.05344, 0.5002, 0.9506, 0.4808, 0.9491, 0.5114, 0.05344, 0.5117, 0.03402, 0.5315, 0.03663, 0.5307, 0.05491, 0.5315, 0.03663, 0.5543, 0.03914, 0.5633, 0.05861, 0.5526, 0.05737, 0.5543, 0.03914, 0.5633, 0.05861, 0.5525, 0.9481, 0.5417, 0.9488, 0.5633, 0.05861, 0.5735, 0.06033, 0.5628, 0.9468, 0.5307, 0.05491, 0.5196, 0.9502, 0.5002, 0.9506, 0.5735, 0.06033, 0.5633, 0.05861, 0.5655, 0.04068, 0.5526, 0.05737, 0.5417, 0.9488, 0.5196, 0.9502, 0.5002, 0.9506, 0.4998, 0.9702, 0.4799, 0.9675, 0.448, 0.9452, 0.4587, 0.9465, 0.4569, 0.9649, 0.4456, 0.9633, 0.4569, 0.9649, 0.451, 0.9751, 0.4377, 0.9433, 0.448, 0.9452, 0.4456, 0.9633, 0.02353, 0.9901, 0.01996, 0.9776, 0.02197, 0.9755, 0.5199, 0.9686, 0.4998, 0.9702, 0.5002, 0.9506, 0.5429, 0.9673, 0.5199, 0.9686, 0.5196, 0.9502, 0.5525, 0.9481, 0.5543, 0.9663, 0.5429, 0.9673, 0.5644, 0.9623, 0.5718, 0.9633, 0.5627, 0.976, 0.5628, 0.9468, 0.5644, 0.9623, 0.5543, 0.9663, 0.9758, 0.975, 0.9778, 0.9772, 0.9738, 0.9896, 0.5718, 0.9633, 0.9689, 0.9785, 0.9738, 0.9896, 0.9689, 0.9785, 0.968, 0.9656, 0.9776, 0.9657, 0.4477, 0.009177, 0.4607, 0.005595, 0.4636, 0.02634, 0.02639, 0.01107, 0.004063, 0.001018, 0.4477, 0.009177, 0.01383, 0.0292, 0.004063, 0.001018, 0.02639, 0.01107, 0.4636, 0.02634, 0.4607, 0.005595, 0.4884, 0.0007736, 0.0, 0.9986, 0.004063, 0.001018, 0.01383, 0.0292, 0.5716, 0.9465, 0.5821, 0.06105, 0.9682, 0.03349, 0.968, 0.9656, 0.9682, 0.03349, 0.9778, 0.03358, 0.5821, 0.06105, 0.5735, 0.06033, 0.5754, 0.04515, 0.9682, 0.03349, 0.5821, 0.06105, 0.5827, 0.04444, 0.9778, 0.03358, 0.9682, 0.03349, 0.9694, 0.02073, 0.5628, 0.9468, 0.5735, 0.06033, 0.5821, 0.06105, 0.4569, 0.9649, 0.4799, 0.9675, 0.4772, 0.9804, 0.451, 0.9751, 0.4474, 0.996, 0.4343, 0.9916, 0.4996, 0.9828, 0.4993, 1.004, 0.4752, 1.002, 0.02353, 0.9901, 0.4369, 0.9725, 0.4343, 0.9916, 0.4998, 0.9702, 0.4996, 0.9828, 0.4772, 0.9804, 0.02353, 0.9901, 0.0, 0.9986, 0.0118, 0.9705, 0.4356, 0.9586, 0.4456, 0.9633, 0.4369, 0.9725, 0.4282, 0.9593, 0.4369, 0.9725, 0.02353, 0.9901, 0.451, 0.9751, 0.4772, 0.9804, 0.4752, 1.002, 0.5429, 0.9673, 0.5485, 0.9778, 0.5222, 0.9816, 0.5646, 0.9953, 0.5514, 0.9989, 0.5485, 0.9778, 0.5234, 1.004, 0.4993, 1.004, 0.4996, 0.9828, 0.9738, 0.9896, 0.997, 0.9994, 0.5646, 0.9953, 0.5222, 0.9816, 0.4996, 0.9828, 0.4998, 0.9702, 0.5543, 0.9663, 0.5627, 0.976, 0.5485, 0.9778, 0.5485, 0.9778, 0.5514, 0.9989, 0.5234, 1.004, 0.5644, 0.9623, 0.5628, 0.9468, 0.5716, 0.9465, 0.5718, 0.9633, 0.5716, 0.9465, 0.968, 0.9656])
me_cube_011.materials.append(mat_pasta_002)
me_cube_011.use_remesh_preserve_volume = False
me_cube_011.use_remesh_preserve_attributes = False
me_cube_011.use_mirror_vertex_groups = False
me_cube_011.update()
me_cube_014 = bpy.data.meshes.new('Cube.014')
me_cube_014.from_pydata([(-0.1359, -0.023, 0.1704), (0.1377, -0.02165, 0.1704), (0.1377, -0.009806, 0.1704), (-0.1404, -0.01099, 0.1704), (-0.1323, -0.02824, 0.1704), (0.1377, -0.02756, 0.1704), (-0.1359, 0.023, 0.1704), (0.1377, 0.02165, 0.1704), (-0.1404, 0.0, 0.1704), (0.1377, 0.0, 0.1704), (0.1377, 0.009806, 0.1704), (-0.1404, 0.01099, 0.1704), (-0.1323, 0.02824, 0.1704), (0.1377, 0.02756, 0.1704), (-0.1359, -0.023, -0.1704), (0.1377, -0.02165, -0.1704), (0.1377, -0.009806, -0.1704), (-0.1404, -0.01099, -0.1704), (-0.1323, -0.02824, -0.1704), (0.1377, -0.02756, -0.1704), (-0.1359, 0.023, -0.1704), (0.1377, 0.02165, -0.1704), (-0.1404, 0.0, -0.1704), (0.1377, 0.0, -0.1704), (0.1377, 0.009806, -0.1704), (-0.1404, 0.01099, -0.1704), (-0.1323, 0.02824, -0.1704), (0.1377, 0.02756, -0.1704)], [], [(2, 8, 3), (4, 1, 0), (0, 2, 3), (16, 1, 15), (19, 1, 5), (23, 2, 16), (8, 10, 11), (12, 7, 13), (6, 10, 7), (7, 24, 21), (13, 21, 27), (10, 23, 24), (22, 16, 17), (18, 15, 19), (14, 16, 15), (24, 22, 25), (26, 21, 20), (20, 24, 25), (7, 10, 24), (10, 9, 23), (2, 9, 8), (4, 5, 1), (0, 1, 2), (16, 2, 1), (19, 15, 1), (23, 9, 2), (8, 9, 10), (12, 6, 7), (6, 11, 10), (13, 7, 21), (22, 23, 16), (18, 14, 15), (14, 17, 16), (24, 23, 22), (26, 27, 21), (20, 21, 24)])
me_cube_014.polygons.foreach_set('use_smooth', [True] * 36)
_uv = me_cube_014.uv_layers.new(name='UVMap')
_uv.uv.foreach_set('vector', [0.3749, 0.7702, 0.6137, 0.8258, 0.6137, 0.7635, 0.6077, 0.7554, 0.3758, 0.7928, 0.6109, 0.7851, 0.605, 0.7526, 0.37, 0.8275, 0.6088, 0.8207, 0.3732, 0.8203, 0.612, 0.7531, 0.3732, 0.7531, 0.3713, 0.7599, 0.6101, 0.7935, 0.6101, 0.7599, 0.3722, 0.8199, 0.6111, 0.7643, 0.3722, 0.7643, 0.6108, 0.7672, 0.3719, 0.8229, 0.6108, 0.8296, 0.6058, 0.7907, 0.3739, 0.7533, 0.3739, 0.7869, 0.6021, 0.8391, 0.367, 0.7643, 0.367, 0.8315, 0.6101, 0.823, 0.3713, 0.7558, 0.3713, 0.823, 0.6101, 0.7901, 0.3713, 0.7566, 0.3713, 0.7901, 0.6111, 0.8157, 0.3722, 0.76, 0.3722, 0.8157, 0.6293, 0.771, 0.3905, 0.8267, 0.6293, 0.8334, 0.6077, 0.7893, 0.3758, 0.7519, 0.3758, 0.7855, 0.604, 0.8469, 0.369, 0.772, 0.369, 0.8392, 0.3719, 0.7766, 0.6108, 0.8322, 0.6108, 0.7699, 0.6077, 0.754, 0.3758, 0.7914, 0.6109, 0.7837, 0.6079, 0.7603, 0.3729, 0.8352, 0.6117, 0.8285, 0.6101, 0.823, 0.6101, 0.7558, 0.3713, 0.7558, 0.6111, 0.8157, 0.6111, 0.76, 0.3722, 0.76, 0.3749, 0.7702, 0.3749, 0.8258, 0.6137, 0.8258, 0.6077, 0.7554, 0.3758, 0.7593, 0.3758, 0.7928, 0.605, 0.7526, 0.37, 0.7603, 0.37, 0.8275, 0.3732, 0.8203, 0.6121, 0.8203, 0.612, 0.7531, 0.3713, 0.7599, 0.3713, 0.7935, 0.6101, 0.7935, 0.3722, 0.8199, 0.6111, 0.8199, 0.6111, 0.7643, 0.6108, 0.7672, 0.3719, 0.7672, 0.3719, 0.8229, 0.6058, 0.7907, 0.6089, 0.761, 0.3739, 0.7533, 0.6021, 0.8391, 0.6059, 0.771, 0.367, 0.7643, 0.6101, 0.7901, 0.6101, 0.7566, 0.3713, 0.7566, 0.6293, 0.771, 0.3905, 0.771, 0.3905, 0.8267, 0.6077, 0.7893, 0.6109, 0.7596, 0.3758, 0.7519, 0.604, 0.8469, 0.6078, 0.7787, 0.369, 0.772, 0.3719, 0.7766, 0.3719, 0.8322, 0.6108, 0.8322, 0.6077, 0.754, 0.3758, 0.7579, 0.3758, 0.7914, 0.6079, 0.7603, 0.3729, 0.768, 0.3729, 0.8352])
me_cube_014.materials.append(mat_paper_003)
me_cube_014.use_remesh_preserve_volume = False
me_cube_014.use_remesh_preserve_attributes = False
me_cube_014.use_mirror_vertex_groups = False
me_cube_014.update()
me_cube_013 = bpy.data.meshes.new('Cube.013')
me_cube_013.from_pydata([(0.1455, -0.03347, 0.1784), (-0.1336, -0.03347, 0.1784), (-0.1359, -0.023, 0.1784), (-0.1455, -0.01101, 0.1784), (-0.1404, -0.01099, 0.1784), (-0.1287, -0.03347, 0.1784), (-0.141, -0.02303, 0.1784), (0.1377, -0.03347, 0.1784), (-0.1373, -0.02825, 0.1784), (-0.1323, -0.02824, 0.1784), (0.1455, -0.02755, 0.1784), (0.1377, -0.02756, 0.1783), (-0.1359, -0.023, 0.1704), (-0.1404, -0.01099, 0.1704), (0.1455, -0.02755, 0.1704), (-0.1323, -0.02824, 0.1704), (0.1377, -0.02756, 0.1704), (0.1455, -0.03347, 0.1704), (-0.1336, -0.03347, 0.1704), (-0.1287, -0.03347, 0.1704), (-0.1455, -0.01101, 0.1704), (-0.141, -0.02303, 0.1703), (0.1377, -0.03347, 0.1704), (-0.1373, -0.02825, 0.1703), (0.1455, 0.03347, 0.1784), (-0.1336, 0.03347, 0.1784), (-0.1359, 0.023, 0.1784), (-0.1404, 0.0, 0.1784), (-0.1455, 0.01101, 0.1784), (-0.1455, 0.0, 0.1784), (-0.1404, 0.01099, 0.1784), (-0.1287, 0.03347, 0.1784), (-0.141, 0.02303, 0.1784), (0.1377, 0.03347, 0.1784), (-0.1373, 0.02825, 0.1784), (-0.1323, 0.02824, 0.1784), (0.1455, 0.02755, 0.1784), (0.1377, 0.02756, 0.1783), (-0.1359, 0.023, 0.1704), (-0.1404, 0.0, 0.1704), (-0.1404, 0.01099, 0.1704), (0.1455, 0.02755, 0.1704), (-0.1323, 0.02824, 0.1704), (0.1377, 0.02756, 0.1704), (0.1455, 0.03347, 0.1704), (-0.1336, 0.03347, 0.1704), (-0.1287, 0.03347, 0.1704), (-0.1455, 0.01101, 0.1704), (-0.1455, 0.0, 0.1704), (-0.141, 0.02303, 0.1703), (0.1377, 0.03347, 0.1704), (-0.1373, 0.02825, 0.1703), (0.1455, -0.03347, -0.1784), (-0.1336, -0.03347, -0.1784), (-0.1359, -0.023, -0.1784), (-0.1455, -0.01101, -0.1784), (-0.1404, -0.01099, -0.1784), (-0.1287, -0.03347, -0.1784), (-0.141, -0.02303, -0.1784), (0.1377, -0.03347, -0.1784), (-0.1373, -0.02825, -0.1784), (-0.1323, -0.02824, -0.1784), (0.1455, -0.02755, -0.1784), (0.1377, -0.02756, -0.1783), (-0.1359, -0.023, -0.1704), (-0.1404, -0.01099, -0.1704), (0.1455, -0.02755, -0.1704), (-0.1323, -0.02824, -0.1704), (0.1377, -0.02756, -0.1704), (0.1455, -0.03347, -0.1704), (-0.1336, -0.03347, -0.1704), (-0.1287, -0.03347, -0.1704), (-0.1455, -0.01101, -0.1704), (-0.141, -0.02303, -0.1703), (0.1377, -0.03347, -0.1704), (-0.1373, -0.02825, -0.1703), (0.1455, 0.03347, -0.1784), (-0.1336, 0.03347, -0.1784), (-0.1359, 0.023, -0.1784), (-0.1404, 0.0, -0.1784), (-0.1455, 0.01101, -0.1784), (-0.1455, 0.0, -0.1784), (-0.1404, 0.01099, -0.1784), (-0.1287, 0.03347, -0.1784), (-0.141, 0.02303, -0.1784), (0.1377, 0.03347, -0.1784), (-0.1373, 0.02825, -0.1784), (-0.1323, 0.02824, -0.1784), (0.1455, 0.02755, -0.1784), (0.1377, 0.02756, -0.1783), (-0.1359, 0.023, -0.1704), (-0.1404, 0.0, -0.1704), (-0.1404, 0.01099, -0.1704), (0.1455, 0.02755, -0.1704), (-0.1323, 0.02824, -0.1704), (0.1377, 0.02756, -0.1704), (0.1455, 0.03347, -0.1704), (-0.1336, 0.03347, -0.1704), (-0.1287, 0.03347, -0.1704), (-0.1455, 0.01101, -0.1704), (-0.1455, 0.0, -0.1704), (-0.141, 0.02303, -0.1703), (0.1377, 0.03347, -0.1704), (-0.1373, 0.02825, -0.1703)], [], [(6, 4, 3), (15, 2, 9), (3, 48, 20), (13, 27, 4), (6, 20, 21), (11, 15, 9), (4, 29, 3), (23, 6, 21), (14, 11, 10), (21, 75, 23), (23, 70, 18), (48, 72, 20), (8, 2, 6), (17, 74, 69), (1, 9, 8), (18, 8, 23), (0, 11, 7), (5, 11, 9), (2, 13, 4), (20, 73, 21), (1, 19, 5), (0, 14, 10), (5, 22, 7), (7, 17, 0), (14, 69, 66), (19, 70, 71), (68, 14, 66), (98, 50, 102), (32, 30, 26), (26, 42, 35), (48, 28, 47), (27, 40, 30), (47, 32, 49), (37, 42, 43), (29, 30, 28), (51, 32, 34), (37, 41, 36), (51, 101, 49), (51, 97, 103), (47, 100, 48), (34, 26, 35), (102, 44, 96), (25, 35, 31), (45, 34, 25), (37, 24, 33), (31, 37, 33), (26, 40, 38), (49, 99, 47), (46, 25, 31), (41, 24, 36), (50, 31, 33), (44, 33, 24), (96, 41, 93), (97, 46, 98), (41, 95, 93), (58, 56, 54), (54, 67, 61), (100, 55, 72), (79, 65, 56), (72, 58, 73), (63, 67, 68), (81, 56, 55), (75, 58, 60), (63, 66, 62), (60, 54, 61), (53, 61, 57), (70, 60, 53), (63, 52, 59), (57, 63, 59), (54, 65, 64), (71, 53, 57), (66, 52, 62), (74, 57, 59), (69, 59, 52), (84, 82, 80), (94, 78, 87), (80, 100, 99), (92, 79, 82), (84, 99, 101), (89, 94, 87), (82, 81, 80), (103, 84, 101), (93, 89, 88), (86, 78, 84), (77, 87, 86), (97, 86, 103), (76, 89, 85), (83, 89, 87), (78, 92, 82), (77, 98, 83), (76, 93, 88), (83, 102, 85), (85, 96, 76), (22, 71, 74), (6, 2, 4), (13, 39, 27), (6, 3, 20), (4, 27, 29), (23, 8, 6), (21, 73, 75), (23, 75, 70), (8, 9, 2), (17, 22, 74), (1, 5, 9), (18, 1, 8), (0, 10, 11), (5, 7, 11), (20, 72, 73), (1, 18, 19), (0, 17, 14), (5, 19, 22), (7, 22, 17), (14, 17, 69), (19, 18, 70), (32, 28, 30), (26, 38, 42), (27, 39, 40), (37, 35, 42), (29, 27, 30), (37, 43, 41), (34, 32, 26), (25, 34, 35), (37, 36, 24), (31, 35, 37), (26, 30, 40), (41, 44, 24), (96, 44, 41), (41, 43, 95), (72, 55, 58), (71, 70, 53), (66, 69, 52), (74, 71, 57), (69, 74, 59), (93, 95, 89), (76, 96, 93), (22, 19, 71), (3, 29, 48), (48, 100, 72), (98, 46, 50), (48, 29, 28), (47, 28, 32), (51, 49, 32), (51, 103, 101), (51, 45, 97), (47, 99, 100), (102, 50, 44), (45, 51, 34), (49, 101, 99), (44, 50, 33), (97, 45, 46), (100, 81, 55), (81, 79, 56), (75, 73, 58), (63, 68, 66), (53, 60, 61), (70, 75, 60), (63, 62, 52), (57, 61, 63), (84, 78, 82), (80, 81, 100), (84, 80, 99), (82, 79, 81), (103, 86, 84), (97, 77, 86), (76, 88, 89), (85, 102, 96), (15, 12, 2), (11, 16, 15), (14, 16, 11), (2, 12, 13), (68, 16, 14), (46, 45, 25), (50, 46, 31), (58, 55, 56), (54, 64, 67), (79, 91, 65), (63, 61, 67), (60, 58, 54), (54, 56, 65), (94, 90, 78), (92, 91, 79), (89, 95, 94), (86, 87, 78), (77, 83, 87), (83, 85, 89), (78, 90, 92), (77, 97, 98), (83, 98, 102)])
me_cube_013.polygons.foreach_set('use_smooth', [True] * 188)
_uv = me_cube_013.uv_layers.new(name='UVMap')
_uv.uv.foreach_set('vector', [0.469, 0.03674, 0.4896, 0.02263, 0.4918, 0.03552, 0.4477, 0.009177, 0.4636, 0.02634, 0.4495, 0.02804, 0.4918, 0.03552, 0.5114, 0.05344, 0.4921, 0.05384, 0.4884, 0.0007736, 0.5119, 0.02152, 0.4896, 0.02263, 0.469, 0.03674, 0.4921, 0.05384, 0.4701, 0.05507, 0.02639, 0.01107, 0.4477, 0.009177, 0.4495, 0.02804, 0.4896, 0.02263, 0.5117, 0.03402, 0.4918, 0.03552, 0.4594, 0.0557, 0.469, 0.03674, 0.4701, 0.05507, 0.01383, 0.0292, 0.02639, 0.01107, 0.02226, 0.02299, 0.4701, 0.05507, 0.448, 0.9452, 0.4594, 0.0557, 0.4594, 0.0557, 0.4377, 0.9433, 0.4492, 0.05684, 0.5114, 0.05344, 0.4808, 0.9491, 0.4921, 0.05384, 0.4578, 0.03765, 0.4636, 0.02634, 0.469, 0.03674, 0.02215, 0.0344, 0.03014, 0.9665, 0.02046, 0.9661, 0.4477, 0.04155, 0.4495, 0.02804, 0.4578, 0.03765, 0.4492, 0.05684, 0.4578, 0.03765, 0.4594, 0.0557, 0.02414, 0.02525, 0.02639, 0.01107, 0.03101, 0.02203, 0.4405, 0.04043, 0.02639, 0.01107, 0.4495, 0.02804, 0.4636, 0.02634, 0.4884, 0.0007736, 0.4896, 0.02263, 0.4921, 0.05384, 0.4587, 0.9465, 0.4701, 0.05507, 0.4477, 0.04155, 0.4405, 0.05706, 0.4405, 0.04043, 0.02414, 0.02525, 0.01383, 0.0292, 0.02226, 0.02299, 0.4405, 0.04043, 0.03177, 0.03484, 0.03101, 0.02203, 0.03101, 0.02203, 0.02215, 0.0344, 0.02414, 0.02525, 0.01383, 0.0292, 0.02046, 0.9661, 0.0118, 0.9705, 0.4405, 0.05706, 0.4377, 0.9433, 0.429, 0.9425, 0.0, 0.9986, 0.01383, 0.0292, 0.0118, 0.9705, 0.5716, 0.9465, 0.9682, 0.03349, 0.968, 0.9656, 0.5543, 0.03914, 0.5342, 0.02389, 0.5601, 0.02906, 0.5601, 0.02906, 0.5765, 0.01281, 0.5741, 0.03155, 0.5114, 0.05344, 0.5315, 0.03663, 0.5307, 0.05491, 0.5119, 0.02152, 0.5362, 0.00213, 0.5342, 0.02389, 0.5307, 0.05491, 0.5543, 0.03914, 0.5526, 0.05737, 0.9744, 0.01004, 0.5765, 0.01281, 0.997, 0.001249, 0.5117, 0.03402, 0.5342, 0.02389, 0.5315, 0.03663, 0.5633, 0.05861, 0.5543, 0.03914, 0.5655, 0.04068, 0.9744, 0.01004, 0.9863, 0.02885, 0.9781, 0.02218, 0.5633, 0.05861, 0.5417, 0.9488, 0.5526, 0.05737, 0.5633, 0.05861, 0.5628, 0.9468, 0.5525, 0.9481, 0.5307, 0.05491, 0.5002, 0.9506, 0.5114, 0.05344, 0.5655, 0.04068, 0.5601, 0.02906, 0.5741, 0.03155, 0.968, 0.9656, 0.9778, 0.03358, 0.9776, 0.9657, 0.5754, 0.04515, 0.5741, 0.03155, 0.5827, 0.04444, 0.5735, 0.06033, 0.5655, 0.04068, 0.5754, 0.04515, 0.9744, 0.01004, 0.9762, 0.02433, 0.9694, 0.02073, 0.5827, 0.04444, 0.9744, 0.01004, 0.9694, 0.02073, 0.5601, 0.02906, 0.5362, 0.00213, 0.5636, 0.008508, 0.5526, 0.05737, 0.5196, 0.9502, 0.5307, 0.05491, 0.5821, 0.06105, 0.5754, 0.04515, 0.5827, 0.04444, 0.9863, 0.02885, 0.9762, 0.02433, 0.9781, 0.02218, 0.9682, 0.03349, 0.5827, 0.04444, 0.9694, 0.02073, 0.9778, 0.03358, 0.9694, 0.02073, 0.9762, 0.02433, 0.9776, 0.9657, 0.9863, 0.02885, 0.9861, 0.9707, 0.5628, 0.9468, 0.5821, 0.06105, 0.5716, 0.9465, 0.9863, 0.02885, 0.997, 0.9994, 0.9861, 0.9707, 0.4569, 0.9649, 0.4772, 0.9804, 0.451, 0.9751, 0.451, 0.9751, 0.4343, 0.9916, 0.4369, 0.9725, 0.5002, 0.9506, 0.4799, 0.9675, 0.4808, 0.9491, 0.4996, 0.9828, 0.4752, 1.002, 0.4772, 0.9804, 0.4808, 0.9491, 0.4569, 0.9649, 0.4587, 0.9465, 0.02353, 0.9901, 0.4343, 0.9916, 0.0, 0.9986, 0.4998, 0.9702, 0.4772, 0.9804, 0.4799, 0.9675, 0.448, 0.9452, 0.4569, 0.9649, 0.4456, 0.9633, 0.02353, 0.9901, 0.0118, 0.9705, 0.01996, 0.9776, 0.4456, 0.9633, 0.451, 0.9751, 0.4369, 0.9725, 0.4356, 0.9586, 0.4369, 0.9725, 0.4282, 0.9593, 0.4377, 0.9433, 0.4456, 0.9633, 0.4356, 0.9586, 0.02353, 0.9901, 0.02197, 0.9755, 0.02877, 0.9793, 0.4282, 0.9593, 0.02353, 0.9901, 0.02877, 0.9793, 0.451, 0.9751, 0.4752, 1.002, 0.4474, 0.996, 0.429, 0.9425, 0.4356, 0.9586, 0.4282, 0.9593, 0.0118, 0.9705, 0.02197, 0.9755, 0.01996, 0.9776, 0.03014, 0.9665, 0.4282, 0.9593, 0.02877, 0.9793, 0.02046, 0.9661, 0.02877, 0.9793, 0.02197, 0.9755, 0.5429, 0.9673, 0.5222, 0.9816, 0.5199, 0.9686, 0.5646, 0.9953, 0.5485, 0.9778, 0.5627, 0.976, 0.5199, 0.9686, 0.5002, 0.9506, 0.5196, 0.9502, 0.5234, 1.004, 0.4996, 0.9828, 0.5222, 0.9816, 0.5429, 0.9673, 0.5196, 0.9502, 0.5417, 0.9488, 0.9738, 0.9896, 0.5646, 0.9953, 0.5627, 0.976, 0.5222, 0.9816, 0.4998, 0.9702, 0.5199, 0.9686, 0.5525, 0.9481, 0.5429, 0.9673, 0.5417, 0.9488, 0.9861, 0.9707, 0.9738, 0.9896, 0.9778, 0.9772, 0.5543, 0.9663, 0.5485, 0.9778, 0.5429, 0.9673, 0.5644, 0.9623, 0.5627, 0.976, 0.5543, 0.9663, 0.5628, 0.9468, 0.5543, 0.9663, 0.5525, 0.9481, 0.9758, 0.975, 0.9738, 0.9896, 0.9689, 0.9785, 0.5718, 0.9633, 0.9738, 0.9896, 0.5627, 0.976, 0.5485, 0.9778, 0.5234, 1.004, 0.5222, 0.9816, 0.5644, 0.9623, 0.5716, 0.9465, 0.5718, 0.9633, 0.9758, 0.975, 0.9861, 0.9707, 0.9778, 0.9772, 0.5718, 0.9633, 0.968, 0.9656, 0.9689, 0.9785, 0.9689, 0.9785, 0.9776, 0.9657, 0.9758, 0.975, 0.03177, 0.03484, 0.429, 0.9425, 0.03014, 0.9665, 0.469, 0.03674, 0.4636, 0.02634, 0.4896, 0.02263, 0.4884, 0.0007736, 0.5123, 0.0, 0.5119, 0.02152, 0.469, 0.03674, 0.4918, 0.03552, 0.4921, 0.05384, 0.4896, 0.02263, 0.5119, 0.02152, 0.5117, 0.03402, 0.4594, 0.0557, 0.4578, 0.03765, 0.469, 0.03674, 0.4701, 0.05507, 0.4587, 0.9465, 0.448, 0.9452, 0.4594, 0.0557, 0.448, 0.9452, 0.4377, 0.9433, 0.4578, 0.03765, 0.4495, 0.02804, 0.4636, 0.02634, 0.02215, 0.0344, 0.03177, 0.03484, 0.03014, 0.9665, 0.4477, 0.04155, 0.4405, 0.04043, 0.4495, 0.02804, 0.4492, 0.05684, 0.4477, 0.04155, 0.4578, 0.03765, 0.02414, 0.02525, 0.02226, 0.02299, 0.02639, 0.01107, 0.4405, 0.04043, 0.03101, 0.02203, 0.02639, 0.01107, 0.4921, 0.05384, 0.4808, 0.9491, 0.4587, 0.9465, 0.4477, 0.04155, 0.4492, 0.05684, 0.4405, 0.05706, 0.02414, 0.02525, 0.02215, 0.0344, 0.01383, 0.0292, 0.4405, 0.04043, 0.4405, 0.05706, 0.03177, 0.03484, 0.03101, 0.02203, 0.03177, 0.03484, 0.02215, 0.0344, 0.01383, 0.0292, 0.02215, 0.0344, 0.02046, 0.9661, 0.4405, 0.05706, 0.4492, 0.05684, 0.4377, 0.9433, 0.5543, 0.03914, 0.5315, 0.03663, 0.5342, 0.02389, 0.5601, 0.02906, 0.5636, 0.008508, 0.5765, 0.01281, 0.5119, 0.02152, 0.5123, 0.0, 0.5362, 0.00213, 0.9744, 0.01004, 0.5741, 0.03155, 0.5765, 0.01281, 0.5117, 0.03402, 0.5119, 0.02152, 0.5342, 0.02389, 0.9744, 0.01004, 0.997, 0.001249, 0.9863, 0.02885, 0.5655, 0.04068, 0.5543, 0.03914, 0.5601, 0.02906, 0.5754, 0.04515, 0.5655, 0.04068, 0.5741, 0.03155, 0.9744, 0.01004, 0.9781, 0.02218, 0.9762, 0.02433, 0.5827, 0.04444, 0.5741, 0.03155, 0.9744, 0.01004, 0.5601, 0.02906, 0.5342, 0.02389, 0.5362, 0.00213, 0.9863, 0.02885, 0.9778, 0.03358, 0.9762, 0.02433, 0.9776, 0.9657, 0.9778, 0.03358, 0.9863, 0.02885, 0.9863, 0.02885, 0.997, 0.001249, 0.997, 0.9994, 0.4808, 0.9491, 0.4799, 0.9675, 0.4569, 0.9649, 0.429, 0.9425, 0.4377, 0.9433, 0.4356, 0.9586, 0.0118, 0.9705, 0.02046, 0.9661, 0.02197, 0.9755, 0.03014, 0.9665, 0.429, 0.9425, 0.4282, 0.9593, 0.02046, 0.9661, 0.03014, 0.9665, 0.02877, 0.9793, 0.9861, 0.9707, 0.997, 0.9994, 0.9738, 0.9896, 0.9758, 0.975, 0.9776, 0.9657, 0.9861, 0.9707, 0.03177, 0.03484, 0.4405, 0.05706, 0.429, 0.9425, 0.4918, 0.03552, 0.5117, 0.03402, 0.5114, 0.05344, 0.5114, 0.05344, 0.5002, 0.9506, 0.4808, 0.9491, 0.5716, 0.9465, 0.5821, 0.06105, 0.9682, 0.03349, 0.5114, 0.05344, 0.5117, 0.03402, 0.5315, 0.03663, 0.5307, 0.05491, 0.5315, 0.03663, 0.5543, 0.03914, 0.5633, 0.05861, 0.5526, 0.05737, 0.5543, 0.03914, 0.5633, 0.05861, 0.5525, 0.9481, 0.5417, 0.9488, 0.5633, 0.05861, 0.5735, 0.06033, 0.5628, 0.9468, 0.5307, 0.05491, 0.5196, 0.9502, 0.5002, 0.9506, 0.968, 0.9656, 0.9682, 0.03349, 0.9778, 0.03358, 0.5735, 0.06033, 0.5633, 0.05861, 0.5655, 0.04068, 0.5526, 0.05737, 0.5417, 0.9488, 0.5196, 0.9502, 0.9778, 0.03358, 0.9682, 0.03349, 0.9694, 0.02073, 0.5628, 0.9468, 0.5735, 0.06033, 0.5821, 0.06105, 0.5002, 0.9506, 0.4998, 0.9702, 0.4799, 0.9675, 0.4998, 0.9702, 0.4996, 0.9828, 0.4772, 0.9804, 0.448, 0.9452, 0.4587, 0.9465, 0.4569, 0.9649, 0.02353, 0.9901, 0.0, 0.9986, 0.0118, 0.9705, 0.4356, 0.9586, 0.4456, 0.9633, 0.4369, 0.9725, 0.4377, 0.9433, 0.448, 0.9452, 0.4456, 0.9633, 0.02353, 0.9901, 0.01996, 0.9776, 0.02197, 0.9755, 0.4282, 0.9593, 0.4369, 0.9725, 0.02353, 0.9901, 0.5429, 0.9673, 0.5485, 0.9778, 0.5222, 0.9816, 0.5199, 0.9686, 0.4998, 0.9702, 0.5002, 0.9506, 0.5429, 0.9673, 0.5199, 0.9686, 0.5196, 0.9502, 0.5222, 0.9816, 0.4996, 0.9828, 0.4998, 0.9702, 0.5525, 0.9481, 0.5543, 0.9663, 0.5429, 0.9673, 0.5628, 0.9468, 0.5644, 0.9623, 0.5543, 0.9663, 0.9758, 0.975, 0.9778, 0.9772, 0.9738, 0.9896, 0.9689, 0.9785, 0.968, 0.9656, 0.9776, 0.9657, 0.4477, 0.009177, 0.4607, 0.005595, 0.4636, 0.02634, 0.02639, 0.01107, 0.004063, 0.001018, 0.4477, 0.009177, 0.01383, 0.0292, 0.004063, 0.001018, 0.02639, 0.01107, 0.4636, 0.02634, 0.4607, 0.005595, 0.4884, 0.0007736, 0.0, 0.9986, 0.004063, 0.001018, 0.01383, 0.0292, 0.5821, 0.06105, 0.5735, 0.06033, 0.5754, 0.04515, 0.9682, 0.03349, 0.5821, 0.06105, 0.5827, 0.04444, 0.4569, 0.9649, 0.4799, 0.9675, 0.4772, 0.9804, 0.451, 0.9751, 0.4474, 0.996, 0.4343, 0.9916, 0.4996, 0.9828, 0.4993, 1.004, 0.4752, 1.002, 0.02353, 0.9901, 0.4369, 0.9725, 0.4343, 0.9916, 0.4456, 0.9633, 0.4569, 0.9649, 0.451, 0.9751, 0.451, 0.9751, 0.4772, 0.9804, 0.4752, 1.002, 0.5646, 0.9953, 0.5514, 0.9989, 0.5485, 0.9778, 0.5234, 1.004, 0.4993, 1.004, 0.4996, 0.9828, 0.9738, 0.9896, 0.997, 0.9994, 0.5646, 0.9953, 0.5543, 0.9663, 0.5627, 0.976, 0.5485, 0.9778, 0.5644, 0.9623, 0.5718, 0.9633, 0.5627, 0.976, 0.5718, 0.9633, 0.9689, 0.9785, 0.9738, 0.9896, 0.5485, 0.9778, 0.5514, 0.9989, 0.5234, 1.004, 0.5644, 0.9623, 0.5628, 0.9468, 0.5716, 0.9465, 0.5718, 0.9633, 0.5716, 0.9465, 0.968, 0.9656])
me_cube_013.materials.append(mat_pasta_003)
me_cube_013.use_remesh_preserve_volume = False
me_cube_013.use_remesh_preserve_attributes = False
me_cube_013.use_mirror_vertex_groups = False
me_cube_013.update()

# ---- objects
ob_pasta = bpy.data.objects.new('pasta', me_cube_008)
ob_hojas = bpy.data.objects.new('hojas', me_cube_002)
ob_hojas_001 = bpy.data.objects.new('hojas.001', me_cube_010)
ob_pasta_001 = bpy.data.objects.new('pasta.001', me_cube_009)
ob_hojas_002 = bpy.data.objects.new('hojas.002', me_cube_012)
ob_pasta_002 = bpy.data.objects.new('pasta.002', me_cube_011)
ob_hojas_003 = bpy.data.objects.new('hojas.003', me_cube_014)
ob_pasta_003 = bpy.data.objects.new('pasta.003', me_cube_013)

# ---- transforms, parenting, visibility, modifiers, constraints
ob_pasta.location = (0.103, -0.5896, 0.1782)
ob_pasta.scale = (1.0, -1.0, -1.0)
ob_pasta.lineart.crease_threshold = 0.0
_m = ob_pasta.modifiers.new('EdgeSplit', 'EDGE_SPLIT')
_m.split_angle = 1.534
ob_hojas.location = (0.103, -0.5896, 0.1782)
ob_hojas.scale = (1.0, -1.0, -1.0)
ob_hojas.lineart.crease_threshold = 0.0
_m = ob_hojas.modifiers.new('EdgeSplit', 'EDGE_SPLIT')
_m.split_angle = 1.534
ob_hojas_001.location = (0.103, -0.5089, 0.1782)
ob_hojas_001.scale = (1.0, -1.0, -1.0)
ob_hojas_001.lineart.crease_threshold = 0.0
_m = ob_hojas_001.modifiers.new('EdgeSplit', 'EDGE_SPLIT')
_m.split_angle = 1.534
ob_pasta_001.location = (0.103, -0.5089, 0.1782)
ob_pasta_001.scale = (1.0, -1.0, -1.0)
ob_pasta_001.lineart.crease_threshold = 0.0
_m = ob_pasta_001.modifiers.new('EdgeSplit', 'EDGE_SPLIT')
_m.split_angle = 1.534
ob_hojas_002.location = (0.103, -0.6683, 0.1782)
ob_hojas_002.scale = (1.0, -1.0, -1.0)
ob_hojas_002.lineart.crease_threshold = 0.0
_m = ob_hojas_002.modifiers.new('EdgeSplit', 'EDGE_SPLIT')
_m.split_angle = 1.534
ob_pasta_002.location = (0.103, -0.6683, 0.1782)
ob_pasta_002.scale = (1.0, -1.0, -1.0)
ob_pasta_002.lineart.crease_threshold = 0.0
_m = ob_pasta_002.modifiers.new('EdgeSplit', 'EDGE_SPLIT')
_m.split_angle = 1.534
ob_hojas_003.location = (0.103, -0.749, 0.1782)
ob_hojas_003.scale = (1.0, -1.0, -1.0)
ob_hojas_003.lineart.crease_threshold = 0.0
_m = ob_hojas_003.modifiers.new('EdgeSplit', 'EDGE_SPLIT')
_m.split_angle = 1.534
ob_pasta_003.location = (0.103, -0.749, 0.1782)
ob_pasta_003.scale = (1.0, -1.0, -1.0)
ob_pasta_003.lineart.crease_threshold = 0.0
_m = ob_pasta_003.modifiers.new('EdgeSplit', 'EDGE_SPLIT')
_m.split_angle = 1.534

# ---- collection membership
col_collection_2.objects.link(ob_pasta)
col_collection_2.objects.link(ob_hojas)
col_collection_2_001.objects.link(ob_hojas_001)
col_collection_2_001.objects.link(ob_pasta_001)
col_collection_3.objects.link(ob_hojas_002)
col_collection_3.objects.link(ob_pasta_002)
col_collection_4.objects.link(ob_hojas_003)
col_collection_4.objects.link(ob_pasta_003)

# ---- scene / render settings (as saved in the file)
scene.frame_start = 1; scene.frame_end = 250; scene.frame_set(1)
scene.render.engine = 'CYCLES'
scene.render.resolution_x = 1280
scene.render.resolution_y = 720
scene.render.resolution_percentage = 80
scene.render.dither_intensity = 0.0
scene.render.use_border = True
scene.cycles.samples = 400
scene.cycles.sampling_pattern = 'TABULATED_SOBOL'
scene.cycles.use_adaptive_sampling = False
scene.cycles.use_light_tree = False
scene.cycles.pixel_filter_type = 'BOX'
scene.view_settings.view_transform = 'Standard'
bpy.context.view_layer.update()

# ---- added for rendering (the .blend has no active camera and no usable light): camera, sun
cam_auto = bpy.data.cameras.new('AutoCamera')
cam_auto.lens = 50.0
cam_auto.sensor_width = 36.0
cam_auto.clip_end = 1000.0
ob_auto_camera = bpy.data.objects.new('AutoCamera', cam_auto)
scene.collection.objects.link(ob_auto_camera)
ob_auto_camera.location = (0.614913, -1.2433, 0.587782)
ob_auto_camera.rotation_euler = (1.09748, -7.21219e-08, 0.694738)
scene.camera = ob_auto_camera
light_auto_sun = bpy.data.lights.new('AutoSun', 'SUN')
light_auto_sun.energy = 3.0
light_auto_sun.angle = 0.0523599
ob_auto_sun = bpy.data.objects.new('AutoSun', light_auto_sun)
scene.collection.objects.link(ob_auto_sun)
ob_auto_sun.rotation_euler = (0.872665, 0.174533, 0.523599)
bpy.context.view_layer.update()
